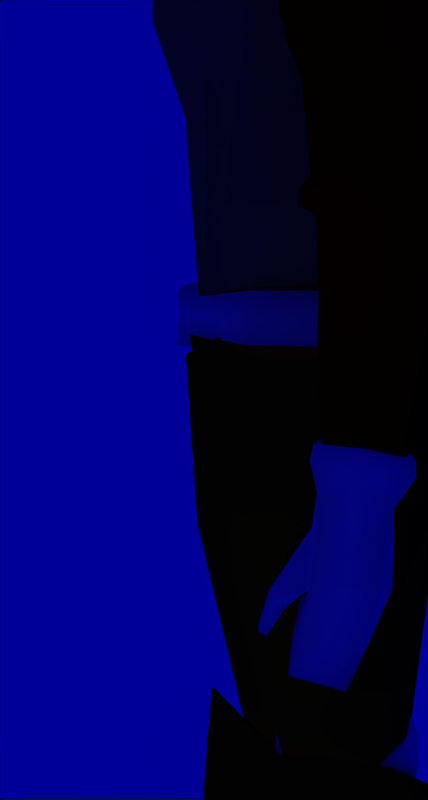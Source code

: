 # Source: helmet17.blend  (saved by Blender 2.23.0; exported with 4.5.12 LTS)
import bpy
from mathutils import Matrix  # noqa: F401  (used for matrix-valued properties, if any)

bpy.ops.wm.read_factory_settings(use_empty=True)
scene = bpy.context.scene
scene.name = '1'

# ---- collections
col_collection_1 = bpy.data.collections.new('Collection 1'); scene.collection.children.link(col_collection_1)

# ---- materials (node trees are filled in below, after node groups)
mat_material_004 = bpy.data.materials.new('Material.004')
mat_material_004.alpha_threshold = 0.0
mat_material_004.preview_render_type = 'FLAT'
mat_material_004.diffuse_color = (0.8, 0.8, 0.2436, 1.0)
mat_material_004.roughness = 0.0
mat_material_004.line_color = (0.0, 0.0, 0.0, 1.0)
mat_material_006 = bpy.data.materials.new('Material.006')
mat_material_006.alpha_threshold = 0.0
mat_material_006.preview_render_type = 'FLAT'
mat_material_006.diffuse_color = (0.9353, 0.782, 0.01805, 1.0)
mat_material_006.roughness = 0.0
mat_material_006.line_color = (0.0, 0.0, 0.0, 1.0)
mat_material_005 = bpy.data.materials.new('Material.005')
mat_material_005.alpha_threshold = 0.0
mat_material_005.preview_render_type = 'FLAT'
mat_material_005.diffuse_color = (0.03308, 1.0, 0.0, 1.0)
mat_material_005.roughness = 0.0
mat_material_005.line_color = (0.0, 0.0, 0.0, 1.0)
mat_material_001 = bpy.data.materials.new('Material.001')
mat_material_001.alpha_threshold = 0.0
mat_material_001.preview_render_type = 'FLAT'
mat_material_001.diffuse_color = (0.1684, 0.3489, 0.9053, 1.0)
mat_material_001.roughness = 0.0
mat_material_001.line_color = (0.0, 0.0, 0.0, 1.0)
mat_material_003 = bpy.data.materials.new('Material.003')
mat_material_003.alpha_threshold = 0.0
mat_material_003.preview_render_type = 'FLAT'
mat_material_003.diffuse_color = (1.0, 0.0, 0.0, 1.0)
mat_material_003.roughness = 0.0
mat_material_003.line_color = (0.0, 0.0, 0.0, 1.0)
mat_material_002 = bpy.data.materials.new('Material.002')
mat_material_002.alpha_threshold = 0.0
mat_material_002.preview_render_type = 'FLAT'
mat_material_002.diffuse_color = (1.0, 0.04812, 0.8, 1.0)
mat_material_002.roughness = 0.0
mat_material_002.line_color = (0.0, 0.0, 0.0, 1.0)
mat_material = bpy.data.materials.new('Material')
mat_material.alpha_threshold = 0.0
mat_material.preview_render_type = 'FLAT'
mat_material.diffuse_color = (1.0, 1.0, 1.0, 1.0)
mat_material.roughness = 0.0
mat_material.specular_intensity = 0.1439
mat_material.line_color = (0.0, 0.0, 0.0, 1.0)

# ---- material node trees

# ---- world
world_world = bpy.data.worlds.new('World'); scene.world = world_world
world_world.color = (0.0, 0.0, 0.6)
world_world.use_sun_shadow = False
world_world.sun_shadow_jitter_overblur = 0.0
world_world.cycles.sampling_method = 'MANUAL'
world_world.cycles.sample_map_resolution = 256

# ---- cameras
cam_camera_002 = bpy.data.cameras.new('Camera.002')
cam_camera_002.type = 'ORTHO'
cam_camera_002.passepartout_alpha = 0.2
cam_camera_002.clip_end = 100.0
cam_camera_002.lens = 35.0
cam_camera_002.ortho_scale = 7.314
cam_camera_002.show_passepartout = False
cam_camera_002.show_safe_areas = True
cam_camera_002.dof.focus_distance = 0.0
cam_camera_002.dof.aperture_fstop = 128.0
cam_camera = bpy.data.cameras.new('Camera')
cam_camera.type = 'ORTHO'
cam_camera.passepartout_alpha = 0.2
cam_camera.clip_end = 100.0
cam_camera.lens = 39.48
cam_camera.ortho_scale = 6.484
cam_camera.show_passepartout = False
cam_camera.show_safe_areas = True
cam_camera.dof.focus_distance = 0.0
cam_camera.dof.aperture_fstop = 128.0

# ---- lights
light_lamp_003 = bpy.data.lights.new('Lamp.003', 'SPOT')
light_lamp_003.transmission_factor = 0.0
light_lamp_003.energy = 100.0
light_lamp_003.shadow_buffer_clip_start = 0.5
light_lamp_003.shadow_maximum_resolution = 0.006
light_lamp_003.use_absolute_resolution = True
light_lamp_003.spot_blend = 0.4747
light_lamp_003.cycles.use_multiple_importance_sampling = False
light_lamp_002 = bpy.data.lights.new('Lamp.002', 'SPOT')
light_lamp_002.transmission_factor = 0.0
light_lamp_002.energy = 100.0
light_lamp_002.shadow_buffer_clip_start = 0.5
light_lamp_002.shadow_maximum_resolution = 0.006
light_lamp_002.use_absolute_resolution = True
light_lamp_002.spot_blend = 0.7864
light_lamp_002.spot_size = 0.9477
light_lamp_002.cycles.use_multiple_importance_sampling = False
light_lamp_001 = bpy.data.lights.new('Lamp.001', 'SPOT')
light_lamp_001.transmission_factor = 0.0
light_lamp_001.energy = 100.0
light_lamp_001.shadow_buffer_clip_start = 0.5
light_lamp_001.shadow_maximum_resolution = 0.006
light_lamp_001.use_absolute_resolution = True
light_lamp_001.spot_blend = 0.4877
light_lamp_001.cycles.use_multiple_importance_sampling = False
light_lamp = bpy.data.lights.new('Lamp', 'SPOT')
light_lamp.transmission_factor = 0.0
light_lamp.energy = 100.0
light_lamp.shadow_buffer_clip_start = 0.5
light_lamp.shadow_maximum_resolution = 0.006
light_lamp.use_absolute_resolution = True
light_lamp.spot_blend = 0.6435
light_lamp.cycles.use_multiple_importance_sampling = False

# ---- meshes
me_cube_009 = bpy.data.meshes.new('Cube.009')
me_cube_009.from_pydata([(0.4726, 0.4239, -0.358), (0.6366, -0.3656, -0.358), (-0.4154, -0.4217, -0.4225), (-0.4175, 0.3636, -0.4225), (0.4726, 0.4152, 0.358), (0.6366, -0.3656, 0.358), (-0.4154, -0.4217, 0.4225), (-0.4175, 0.3549, 0.4225), (0.5848, 0.1148, -0.382), (0.5848, 0.1148, 0.382), (0.6809, -0.3677, -0.00885), (0.5063, 0.4666, -0.00885), (0.7126, 0.1058, -0.00885), (0.07451, -0.3603, -0.4225), (0.08845, 0.4338, -0.4044), (-0.4136, 0.002009, -0.4225), (0.07451, -0.3603, 0.4225), (-0.4136, 0.002009, 0.4225), (0.08845, 0.4164, 0.4044), (-0.4154, -0.4217, 1.44e-08), (-0.4175, 0.4246, 5.933e-08), (0.4459, 0.2534, 0.3586), (0.7089, -0.1594, 0.3586), (0.7089, -0.1594, -0.3586), (0.4459, 0.2621, -0.3586), (0.09781, 0.2436, 0.4225), (0.09058, -0.1323, 0.4225), (0.09058, -0.1323, -0.4225), (0.09781, 0.2523, -0.4225), (-0.4136, 0.002009, 3.669e-08)], [], [(14, 24, 28), (16, 22, 26), (12, 8, 24), (13, 10, 2), (2, 19, 29, 15), (7, 18, 11), (11, 0, 14), (11, 3, 20), (10, 5, 16), (10, 6, 19), (4, 21, 11), (12, 9, 22), (1, 23, 10), (21, 18, 25), (25, 17, 26), (23, 13, 27), (27, 15, 28), (2, 15, 27), (3, 28, 15), (8, 27, 28), (1, 13, 23), (2, 27, 13), (8, 23, 27), (7, 17, 25), (6, 26, 17), (9, 25, 26), (4, 18, 21), (7, 25, 18), (9, 21, 25), (23, 8, 12), (23, 12, 10), (22, 5, 10), (22, 10, 12), (21, 9, 12), (21, 12, 11), (19, 2, 10), (16, 6, 10), (20, 7, 11), (14, 3, 11), (18, 4, 11), (6, 17, 29, 19), (7, 20, 29, 17), (3, 15, 29, 20), (13, 1, 10), (24, 0, 11), (24, 11, 12), (5, 22, 16), (9, 26, 22), (6, 16, 26), (0, 24, 14), (8, 28, 24), (3, 14, 28)])
me_cube_009.polygons.foreach_set('use_smooth', [True] * 52)
me_cube_009.use_remesh_preserve_volume = False
me_cube_009.use_remesh_preserve_attributes = False
me_cube_009.use_mirror_vertex_groups = False
me_cube_009.update()
me_cube_008 = bpy.data.meshes.new('Cube.008')
me_cube_008.from_pydata([(0.3826, 0.3491, -0.2932), (0.3491, 0.2411, -0.358), (-0.1494, 0.3539, -0.375), (-0.1476, 0.4691, -0.3102), (0.4082, 0.3534, 0.07325), (0.3781, 0.2327, 0.1066), (-0.1838, 0.3611, 0.1119), (-0.1737, 0.4861, 0.07443), (-0.1679, 0.1843, 0.09047), (0.263, 0.08571, 0.0839), (-0.1697, 0.2067, -0.3119), (0.2612, 0.1081, -0.3185), (0.1964, -0.3886, -0.2347), (-0.2959, -0.3861, -0.2699), (0.1466, -0.3728, 0.1178), (-0.249, -0.3574, 0.08267), (-0.3338, -0.6969, -0.07628), (-0.03634, -0.8041, -0.1036), (-0.3718, -0.6573, -0.2991), (0.03756, -0.7785, -0.3293), (-0.2896, -0.3692, 0.04901), (-0.2877, -0.3332, -0.1771), (-0.2159, -0.01724, -0.2054), (-0.2159, -0.002712, 0.02307), (-0.48, -0.3871, -0.03701), (-0.4844, -0.3599, -0.1635), (-0.4147, -0.4445, -0.1443), (-0.4109, -0.4724, -0.01785), (-0.5122, -0.6277, -0.1851), (-0.5147, -0.5879, -0.2654), (-0.5634, -0.5695, -0.2671), (-0.5609, -0.6089, -0.1867), (-0.08249, -1.007, -0.4125), (-0.4132, -0.8898, -0.3883), (-0.09346, -0.9737, -0.2525), (-0.3692, -0.877, -0.2332), (0.2238, -0.3879, -0.05848), (0.09675, 0.2845, -0.3943), (0.1206, 0.4283, -0.3285), (0.12, 0.4408, 0.1084), (0.09357, 0.2815, 0.1416), (0.3996, 0.2292, -0.1477), (-0.2053, 0.3668, -0.154)], [], [(0, 1, 37, 38), (4, 39, 40, 5), (4, 5, 41), (2, 42, 3), (4, 0, 38, 39), (6, 42, 8), (1, 41, 11), (5, 40, 9), (2, 37, 10), (10, 11, 12, 13), (9, 8, 15, 14), (9, 14, 36), (15, 13, 18, 16), (12, 36, 19), (14, 15, 16, 17), (13, 12, 19, 18), (13, 15, 20, 21), (15, 8, 23, 20), (10, 13, 21, 22), (8, 10, 22, 23), (23, 22, 25, 24), (22, 21, 26, 25), (20, 23, 24, 27), (21, 20, 27, 26), (26, 27, 28, 29), (27, 24, 31, 28), (25, 26, 29, 30), (24, 25, 30, 31), (31, 30, 29, 28), (18, 19, 32, 33), (17, 16, 35, 34), (19, 17, 34, 32), (16, 18, 33, 35), (32, 34, 35, 33), (36, 14, 17), (36, 17, 19), (36, 12, 11), (36, 11, 9), (37, 1, 11), (37, 11, 10), (40, 6, 8), (40, 8, 9), (41, 5, 9), (41, 9, 11), (42, 2, 10), (42, 10, 8), (38, 3, 7, 39), (42, 6, 7), (42, 7, 3), (1, 0, 41), (41, 0, 4), (39, 7, 6, 40), (37, 2, 3, 38)])
me_cube_008.polygons.foreach_set('use_smooth', [True] * 53)
me_cube_008.use_remesh_preserve_volume = False
me_cube_008.use_remesh_preserve_attributes = False
me_cube_008.use_mirror_vertex_groups = False
me_cube_008.update()
me_mesh_003 = bpy.data.meshes.new('Mesh.003')
me_mesh_003.from_pydata([(-1.06, 0.823, 0.8302), (-1.369, 0.8889, -0.6173), (-1.478, -0.2125, -0.66), (-1.08, -0.2313, 0.8588), (0.7869, 0.823, 0.8302), (1.06, 0.8889, -0.6173), (0.9764, -0.2125, -0.66), (0.5935, -0.2313, 0.8588), (0.4591, -0.6549, 0.1931), (0.6896, -0.9146, -0.7811), (-1.151, -0.6549, 0.1931), (-1.368, -0.9146, -0.7811), (-1.368, -1.176, -1.127), (0.6896, -1.176, -1.127), (0.7792, -0.2939, -1.161), (0.6655, 1.061, -1.132), (-1.281, -0.2939, -1.161), (-0.9606, 1.061, -1.132), (0.3495, -1.496, -1.133), (-1.074, -1.496, -1.133), (-1.074, -1.543, -0.9164), (-0.9734, -1.349, -0.3367), (0.3495, -1.543, -0.9164), (0.2064, -1.349, -0.3367), (0.8318, -0.3754, 1.228), (0.9966, 1.009, 1.238), (-1.157, -0.3754, 1.228), (-1.143, 1.009, 1.238), (-0.9663, 0.9064, 2.025), (-0.9868, -0.2584, 1.497), (0.8934, 0.9064, 2.025), (0.7381, -0.2584, 1.497), (-1.081, 0.2819, 1.948), (0.8905, 0.2819, 1.948), (-0.01793, 0.9623, 2.01), (-0.113, -0.3499, 1.669), (-0.06265, 0.2858, 2.13), (-0.8148, 1.18, -0.9078), (0.738, 1.18, -0.9078), (0.5219, 1.164, -0.3236), (0.3817, 1.09, 0.2858), (-0.5988, 1.164, -0.3236), (-0.5002, 1.09, 0.2858), (-1.074, -1.496, -1.306), (0.3495, -1.496, -1.306), (-0.9606, 1.061, -1.306), (-1.281, -0.2939, -1.306), (0.6655, 1.061, -1.306), (0.7792, -0.2939, -1.306), (0.6896, -1.176, -1.301), (-1.368, -1.176, -1.301), (-1.144, 0.3678, 0.727), (0.7759, 0.3678, 0.727), (-0.2723, -0.2793, 0.9104), (-0.08699, 0.9575, 0.8259), (0.8001, -0.2123, -0.2308), (0.9999, 0.8559, -0.1549), (-1.249, 0.8559, -0.07238), (-1.259, -0.2123, -0.1482), (0.981, 0.3838, -1.147), (-1.379, 0.3838, -1.147), (-0.1476, 1.061, -1.132), (-0.1476, 1.061, -1.306), (-0.2507, -0.2939, -1.306), (0.981, 0.3838, -1.306), (-1.379, 0.3838, -1.306), (-0.4475, -1.381, -0.2231), (-0.4046, -0.8025, 0.2309)], [], [(7, 53, 8), (6, 55, 9), (3, 58, 10), (11, 2, 16, 12), (6, 9, 13, 14), (6, 14, 59), (1, 17, 60), (13, 9, 22, 18), (11, 12, 19, 20), (10, 11, 20, 21), (9, 8, 23, 22), (10, 21, 66), (22, 23, 66), (22, 20, 19, 18), (3, 53, 26), (4, 54, 25), (7, 52, 24), (0, 51, 27), (26, 29, 32), (25, 30, 33), (27, 28, 34), (24, 31, 35), (30, 34, 36, 33), (28, 32, 36, 34), (29, 35, 36, 32), (31, 33, 36, 35), (35, 29, 26), (35, 26, 24), (34, 30, 25), (34, 25, 27), (33, 31, 24), (33, 24, 25), (32, 28, 27), (32, 27, 26), (17, 1, 41, 37), (15, 61, 38), (5, 15, 38, 39), (0, 54, 42), (4, 56, 40), (1, 57, 41), (42, 40, 39, 41), (41, 39, 38, 37), (19, 12, 50, 43), (18, 19, 43, 44), (13, 18, 44, 49), (17, 61, 62, 45), (16, 60, 46), (15, 59, 47), (14, 13, 49, 48), (12, 16, 46, 50), (63, 46, 65), (46, 63, 50), (50, 49, 44, 43), (54, 4, 40), (54, 40, 42), (51, 3, 26), (51, 26, 27), (52, 4, 25), (52, 25, 24), (54, 0, 27), (54, 27, 25), (53, 7, 24), (53, 24, 26), (53, 3, 10), (53, 10, 67), (52, 7, 55), (51, 0, 57), (55, 7, 8), (55, 8, 9), (56, 5, 39), (56, 39, 40), (56, 4, 52), (57, 0, 42), (57, 42, 41), (58, 2, 11), (58, 11, 10), (58, 3, 51), (5, 56, 55, 6), (52, 56, 55), (1, 2, 58, 57), (51, 57, 58), (63, 48, 49), (63, 49, 50), (62, 47, 64), (59, 14, 48), (59, 48, 64), (60, 17, 45), (60, 45, 65), (61, 15, 47, 62), (61, 17, 37), (61, 37, 38), (60, 16, 2), (60, 2, 1), (59, 15, 5), (59, 5, 6), (64, 47, 59), (64, 48, 63), (64, 63, 62), (65, 46, 60), (65, 45, 62), (65, 62, 63), (66, 21, 20), (66, 20, 22), (66, 23, 8), (66, 8, 67), (67, 10, 66), (67, 8, 53)])
me_mesh_003.polygons.foreach_set('use_smooth', [True] * 107)
me_mesh_003.use_remesh_preserve_volume = False
me_mesh_003.use_remesh_preserve_attributes = False
me_mesh_003.use_mirror_vertex_groups = False
me_mesh_003.update()
me_mesh_002 = bpy.data.meshes.new('Mesh.002')
me_mesh_002.from_pydata([(-2.891, 1.79, 12.69), (-2.983, 2.09, 11.63), (-3.062, -0.9461, 10.91), (-2.97, -0.5541, 12.28), (-0.8261, 1.666, 12.71), (-0.7376, 1.967, 11.65), (-0.8354, -0.9347, 10.94), (-0.9175, -0.422, 12.08), (-0.7537, -0.9336, 8.791), (-0.5985, 1.967, 8.369), (-3.062, -0.9438, 8.896), (-2.983, 2.09, 8.544), (-2.891, 1.64, 6.642), (-2.97, -0.6737, 7.244), (-0.7835, 1.516, 6.576), (-0.8422, -0.6737, 7.16), (-0.8374, -0.5541, 3.909), (-0.7404, 1.411, 3.868), (-2.97, -0.5541, 3.682), (-2.891, 1.534, 3.642), (-0.3574, 1.282, 4.564), (-0.4544, -0.4638, 4.131), (-0.37, -0.4911, 7.912), (-0.3758, 1.388, 7.118), (-0.1529, 1.62, 8.224), (-0.3915, -0.5908, 9.118), (-0.2602, -0.2998, 11.88), (-0.1856, -0.6454, 11.07), (-0.1166, 1.62, 11.22), (-0.1391, 1.557, 12.44), (0.1041, 1.405, 12.07), (0.1629, 1.473, 10.74), (0.04762, -0.1506, 11.15), (-0.04344, -0.01946, 11.74), (0.1165, -0.1305, 10.31), (-0.02396, 1.481, 8.424), (-0.2092, 0.9814, 7.482), (-0.2778, -0.01005, 7.482), (-0.431, -0.01005, 6.009), (-0.3625, 0.9814, 6.009), (0.1201, -0.04127, 9.782), (0.166, 1.477, 9.811), (-1.944, -0.5541, 12.29)], [], [(0, 1, 2, 3), (0, 4, 5, 1), (6, 7, 42), (0, 3, 42), (6, 2, 10, 8), (1, 5, 9, 11), (2, 1, 11, 10), (10, 11, 12, 13), (11, 9, 14, 12), (8, 10, 13, 15), (15, 13, 18, 16), (12, 14, 17, 19), (13, 12, 19, 18), (19, 17, 16, 18), (16, 17, 20, 21), (17, 14, 23, 20), (15, 16, 21, 22), (14, 9, 24, 23), (8, 15, 22, 25), (8, 9, 24, 25), (9, 5, 28, 24), (6, 8, 25, 27), (5, 4, 29, 28), (7, 6, 27, 26), (4, 7, 26, 29), (29, 26, 33, 30), (26, 27, 32, 33), (28, 29, 30, 31), (27, 25, 34, 32), (28, 31, 41), (25, 24, 35, 34), (22, 37, 40), (23, 24, 35, 36), (22, 21, 38, 37), (20, 23, 36, 39), (21, 20, 39, 38), (35, 34, 40), (36, 37, 38, 39), (30, 33, 32), (31, 30, 32), (34, 32, 31), (34, 31, 41), (40, 37, 36), (40, 36, 35), (40, 34, 25), (40, 25, 22), (41, 35, 34), (41, 35, 24), (41, 24, 28), (42, 7, 4), (4, 0, 42), (42, 3, 2), (42, 2, 6)])
me_mesh_002.polygons.foreach_set('use_smooth', [True] * 53)
me_mesh_002.materials.append(mat_material_004)
me_mesh_002.use_remesh_preserve_volume = False
me_mesh_002.use_remesh_preserve_attributes = False
me_mesh_002.use_mirror_vertex_groups = False
me_mesh_002.update()
me_cube_006 = bpy.data.meshes.new('Cube.006')
me_cube_006.from_pydata([(-0.02467, 1.133, 1.269), (-0.4435, 0.5139, 1.514), (0.8768, 0.4769, 1.514), (0.8954, 1.008, 1.274), (-0.02915, 1.109, -1.32), (-0.4532, 0.4608, -1.369), (0.8671, 0.4238, -1.369), (0.891, 0.9839, -1.315), (0.4926, -0.9066, -0.5946), (-0.3814, -0.8734, -0.5946), (0.4951, -0.8932, 0.9525), (-0.3789, -0.8601, 0.9525), (0.9025, 0.007491, 1.281), (0.9687, -0.1853, -0.6626), (1.13, 0.8998, -0.9663), (1.303, 0.576, -0.9884), (1.133, 0.9185, 1.022), (1.294, 0.5261, 1.327), (-0.4546, -0.6986, 0.8199), (-0.4571, -0.712, -0.4294), (-0.7233, 0.4141, -1.143), (-0.6812, 0.8394, -1.089), (-0.7135, 0.4671, 1.289), (-0.6774, 0.8603, 1.144), (-0.4945, 1.491, 0.5095), (-0.4964, 1.481, -0.5899), (-0.3949, 1.395, -0.6843), (-0.3927, 1.407, 0.5905), (-0.4365, -0.1609, 1.277), (-0.5208, -0.1079, 1.09), (0.7196, -0.1537, -0.8732), (-0.4284, -0.1167, -0.8732), (0.6724, -0.4292, -0.6994), (-0.5127, -0.06369, -0.6681)], [], [(5, 4, 7, 6), (3, 0, 1, 2), (4, 0, 3, 7), (2, 1, 28), (5, 6, 30, 31), (8, 10, 11, 9), (10, 8, 32), (2, 10, 12, 17), (7, 3, 16, 14), (3, 2, 17, 16), (6, 7, 14, 15), (14, 16, 17, 15), (15, 17, 12, 13), (11, 28, 29, 18), (9, 11, 18, 19), (5, 31, 33, 20), (1, 0, 23, 22), (4, 5, 20, 21), (23, 21, 20, 22), (19, 18, 29), (23, 0, 27, 24), (21, 23, 24, 25), (4, 21, 25, 26), (0, 4, 26, 27), (27, 26, 25, 24), (29, 22, 20), (29, 20, 33), (28, 1, 22, 29), (28, 11, 10), (28, 10, 2), (33, 19, 29), (31, 9, 19, 33), (32, 13, 12), (32, 12, 10), (32, 8, 30), (30, 6, 15), (30, 8, 9, 31), (13, 32, 30), (13, 30, 15)])
me_cube_006.polygons.foreach_set('use_smooth', [True] * 39)
me_cube_006.materials.append(mat_material_006)
me_cube_006.use_remesh_preserve_volume = False
me_cube_006.use_remesh_preserve_attributes = False
me_cube_006.use_mirror_vertex_groups = False
me_cube_006.update()
me_cube_005 = bpy.data.meshes.new('Cube.005')
me_cube_005.from_pydata([(0.4939, 0.214, -2.204), (0.5202, -0.9915, -1.468), (-0.2069, -0.9688, -1.472), (-0.6147, 0.2269, -2.223), (0.5103, 0.1582, 2.034), (0.5584, -1.122, 1.199), (-0.1687, -1.099, 1.195), (-0.4686, 0.185, 2.015), (-0.3889, 1.058, 1.562), (1.154, 1.075, 1.18), (-0.3784, 1.023, -1.043), (1.322, 1.144, -1.025), (-0.8214, 0.9106, -0.8686), (-0.8318, 0.9463, 1.507), (-0.8097, 0.1133, 1.404), (-0.5311, -0.863, 0.656), (-0.826, 0.1689, -1.726), (-0.541, -0.8292, -0.9082), (1.369, 0.6459, -1.424), (1.409, 0.6608, 0.9267), (0.7843, -0.9934, 1.105), (1.08, 0.1664, 1.269), (0.7461, -0.8631, -1.347), (1.067, 0.2084, -1.465), (1.254, 0.3737, 1.082), (1.228, 0.3872, -1.461)], [], [(0, 1, 2, 3), (4, 7, 6, 5), (1, 5, 6, 2), (7, 4, 9, 8), (0, 3, 10, 11), (9, 11, 10, 8), (10, 3, 16, 12), (8, 10, 12, 13), (7, 8, 13, 14), (2, 6, 15, 17), (6, 7, 14, 15), (3, 2, 17, 16), (17, 15, 14, 16), (16, 14, 13, 12), (4, 21, 24), (11, 9, 19, 18), (11, 18, 25), (5, 1, 22, 20), (4, 5, 20, 21), (1, 0, 23, 22), (23, 21, 20, 22), (18, 19, 24), (24, 21, 23), (24, 23, 25), (24, 19, 9), (24, 9, 4), (25, 18, 24), (23, 0, 25), (25, 0, 11)])
me_cube_005.polygons.foreach_set('use_smooth', [True] * 29)
me_cube_005.materials.append(mat_material_006)
me_cube_005.use_remesh_preserve_volume = False
me_cube_005.use_remesh_preserve_attributes = False
me_cube_005.use_mirror_vertex_groups = False
me_cube_005.update()
me_cube_004 = bpy.data.meshes.new('Cube.004')
me_cube_004.from_pydata([(-0.7534, 0.4536, -1.692), (-0.6806, -0.009389, -1.593), (-0.91, -0.3528, -1.089), (-0.9933, 0.4272, -1.089), (-0.7534, 0.4536, 0.2287), (-0.6806, -0.00939, 0.1292), (-0.91, -0.3528, -0.3751), (-0.9933, 0.4272, -0.3751), (-0.5472, -1.014, -0.449), (0.1842, -1.484, -0.449), (-0.5472, -1.014, -1.015), (0.1842, -1.484, -1.015), (0.2212, -1.489, -2.048), (0.2212, -1.489, 0.5847), (-0.1571, 0.1005, 0.5789), (-0.01782, 0.4165, 0.5157), (-0.1571, 0.1005, -2.043), (-0.01782, 0.4165, -1.979), (1.174, 0.3819, -1.979), (1.055, -0.4801, -2.075), (1.174, 0.3819, 0.5157), (1.055, -0.4801, 0.6114), (0.7783, -1.242, 0.5847), (0.7783, -1.242, -2.048), (1.225, -0.4777, -0.7318), (1.305, 0.07904, -0.7318), (1.047, -1.035, -0.7318)], [], [(0, 1, 2, 3), (4, 7, 6, 5), (2, 6, 7, 3), (4, 0, 3, 7), (6, 2, 10, 8), (5, 6, 8, 9), (2, 1, 11, 10), (11, 9, 8, 10), (11, 1, 16, 12), (9, 11, 12, 13), (5, 9, 13, 14), (0, 4, 15, 17), (4, 5, 14, 15), (1, 0, 17, 16), (16, 17, 18, 19), (15, 14, 21, 20), (15, 20, 25), (14, 13, 22, 21), (12, 23, 26), (12, 16, 19, 23), (20, 21, 24), (19, 24, 23), (24, 21, 22), (24, 22, 26), (24, 19, 18), (24, 18, 25), (25, 20, 24), (26, 23, 24), (26, 22, 13), (26, 13, 12), (25, 18, 17), (25, 17, 15)])
me_cube_004.polygons.foreach_set('use_smooth', [True] * 32)
me_cube_004.materials.append(mat_material_005)
me_cube_004.use_remesh_preserve_volume = False
me_cube_004.use_remesh_preserve_attributes = False
me_cube_004.use_mirror_vertex_groups = False
me_cube_004.update()
me_cube_003 = bpy.data.meshes.new('Cube.003')
me_cube_003.from_pydata([(1.225, 0.4387, -1.141), (1.153, -0.2514, -1.141), (-0.7205, -0.03446, 0.7247), (-0.5419, 0.381, 0.7247), (0.5846, 0.2866, 1.368), (0.4589, -0.1613, 1.484), (-0.4163, -0.07235, 1.509), (-0.3247, 0.3591, 1.39), (-0.9099, 0.3468, 1.166), (-0.9284, 0.04864, 1.235), (-1.015, 0.2981, 0.6986), (-1.033, 0.07869, 0.6986), (1.423, -0.2726, 1.313), (1.355, 0.4654, 1.433), (1.511, -0.2802, -0.3019), (1.584, 0.4387, -0.3019), (1.755, 0.3658, -0.1842), (1.689, -0.2214, -0.1842), (1.716, 0.3658, 0.8193), (1.65, -0.2182, 0.8193), (-1.02, 0.07023, -0.01262), (-0.9642, 0.2902, 0.01466), (-0.4873, 0.3749, 0.08581), (-0.5266, -0.06057, 0.08581), (-0.3889, -0.1915, -0.1143), (-0.3259, 0.5058, -0.1143), (-1.09, 0.3687, -0.2282), (-1.087, 0.009468, -0.2719), (-1.185, -0.04714, -1.154), (-1.083, 0.4298, -1.11), (-0.3259, 0.5058, -0.996), (-0.3889, -0.1915, -0.996), (-1.087, 0.009468, -0.6127), (-1.09, 0.3687, -0.6135), (-0.3259, 0.5058, -0.6181), (-0.3889, -0.1915, -0.6181)], [], [(0, 1, 2, 3), (4, 7, 6, 5), (1, 5, 6, 2), (4, 0, 3, 7), (7, 3, 10, 8), (2, 6, 9, 11), (6, 7, 8, 9), (11, 9, 8, 10), (5, 1, 14, 12), (0, 4, 13, 15), (4, 5, 12, 13), (1, 0, 15, 14), (14, 15, 16, 17), (13, 12, 19, 18), (15, 13, 18, 16), (12, 14, 17, 19), (16, 18, 19, 17), (11, 10, 21, 20), (2, 11, 20, 23), (10, 3, 22, 21), (3, 2, 23, 22), (22, 23, 24, 25), (21, 22, 25, 26), (23, 20, 27, 24), (20, 21, 26, 27), (27, 26, 29, 28), (24, 27, 28, 31), (26, 25, 30, 29), (25, 24, 31, 30), (30, 31, 28, 29), (27, 26, 33, 32), (24, 27, 32, 35), (26, 25, 34, 33), (25, 24, 35, 34)])
me_cube_003.polygons.foreach_set('use_smooth', [True] * 34)
me_cube_003.use_remesh_preserve_volume = False
me_cube_003.use_remesh_preserve_attributes = False
me_cube_003.use_mirror_vertex_groups = False
me_cube_003.update()
me_cube_002 = bpy.data.meshes.new('Cube.002')
me_cube_002.from_pydata([(0.1541, 0.5199, -1.031), (0.1541, -0.9422, -1.031), (-0.8009, -1.02, -1.031), (-0.8009, 0.4425, -1.031), (0.1541, 0.5199, 1.031), (0.1541, -0.9422, 1.031), (-0.8009, -1.02, 1.031), (-0.8009, 0.4425, 1.031), (-0.9967, 0.7517, 1.031), (0.05858, 1.086, 1.031), (-0.9967, 0.7517, -1.031), (0.05858, 1.086, -1.031), (-0.3483, 1.355, -1.031), (-1.079, 0.9166, -1.031), (-0.3424, 1.471, 0.9004), (-1.079, 0.9166, 1.031), (-1.272, 0.9017, 1.642), (-0.8997, 1.062, 1.473), (-0.6968, 0.9378, 1.525), (-1.109, 0.746, 1.712), (-0.9551, 0.5036, 1.712), (-0.9551, -0.8104, 1.712), (-0.5072, -0.8104, 1.712), (-0.5433, 0.3358, 1.477), (-0.911, -1.741, 1.328), (-1.233, -1.741, 1.328), (-1.122, -1.891, 0.8372), (-0.4054, -1.843, 0.8372), (-1.122, -1.891, -0.6461), (-0.4054, -1.843, -0.6461), (-0.5526, -2.599, -0.6461), (-1.177, -2.932, -0.6461), (-0.5526, -2.599, 0.8372), (-1.177, -2.932, 0.8372), (-1.287, -2.782, 1.328), (-1.058, -2.497, 1.328), (-0.2903, 1.393, 0.08317), (-0.5681, 1.278, 1.264)], [], [(0, 1, 2, 3), (2, 6, 7, 3), (3, 7, 8, 10), (0, 4, 9, 11), (0, 3, 10, 11), (11, 10, 13, 12), (9, 14, 36), (10, 8, 15, 13), (15, 14, 36), (0, 1, 5, 4), (15, 8, 19, 16), (16, 17, 37), (18, 17, 37), (8, 9, 18, 19), (9, 4, 23, 18), (8, 7, 20, 19), (4, 5, 22, 23), (7, 6, 21, 20), (23, 20, 21, 22), (20, 23, 18, 19), (16, 19, 18, 17), (21, 6, 26, 25), (22, 21, 25, 24), (22, 5, 27, 24), (6, 2, 28, 26), (5, 1, 29, 27), (2, 1, 29, 28), (28, 29, 30, 31), (27, 29, 30, 32), (26, 28, 31, 33), (24, 27, 32, 35), (24, 25, 34, 35), (25, 26, 33, 34), (30, 32, 33, 31), (33, 32, 35, 34), (37, 14, 9), (37, 9, 18), (37, 14, 15), (37, 15, 16), (36, 12, 13), (36, 13, 15), (36, 12, 11), (36, 11, 9)])
me_cube_002.polygons.foreach_set('use_smooth', [True] * 43)
me_cube_002.materials.append(mat_material_001)
me_cube_002.use_remesh_preserve_volume = False
me_cube_002.use_remesh_preserve_attributes = False
me_cube_002.use_mirror_vertex_groups = False
me_cube_002.update()
me_cube_001 = bpy.data.meshes.new('Cube.001')
me_cube_001.from_pydata([(0.3645, 0.6786, -0.5479), (0.5385, -0.508, -0.5643), (-0.03228, -0.6942, -0.5215), (-0.1366, 0.5591, -0.5215), (0.4146, 0.677, 0.4254), (0.5891, -0.4572, 0.41), (-0.03228, -0.6942, 0.4539), (-0.1366, 0.5591, 0.4539), (-0.1366, 0.744, 0.312), (0.4134, 0.8339, 0.3018), (-0.1366, 0.744, -0.3795), (0.3639, 0.836, -0.427), (-0.03228, -0.8514, 0.3084), (0.6257, -0.5778, 0.2785), (-0.03228, -0.8514, -0.3759), (0.575, -0.6288, -0.4444), (0.8248, -0.3613, -0.4156), (0.8186, -0.3628, 0.1777), (0.7585, 0.6758, -0.4097), (0.7522, 0.6747, 0.1826), (0.8151, -0.241, 0.3031), (0.7581, 0.5313, 0.3042), (0.8201, -0.2397, -0.5289), (0.7635, 0.5324, -0.5209), (-0.3555, -0.5041, -0.2378), (-0.3555, -0.5041, 0.2378), (-0.4237, 0.5007, -0.2406), (-0.4237, 0.5007, 0.2406), (-0.4237, 0.3581, 0.3501), (-0.3555, -0.3829, 0.3501), (-0.4237, 0.3581, -0.3501), (-0.3555, -0.3829, -0.3501), (1.152, 0.7083, -0.5537), (1.145, -0.2061, -0.5471), (1.198, 0.5538, 0.2582), (1.194, -0.008392, 0.2622), (1.198, 0.6662, 0.1598), (1.13, 0.898, -0.4131), (1.208, -0.105, 0.1628), (1.119, -0.3609, -0.4005), (1.245, -0.5014, -0.4497), (1.264, -0.1925, 0.2085), (1.263, 1.03, -0.4402), (1.271, 0.7487, 0.2048), (1.266, -0.07165, 0.3279), (1.272, 0.6119, 0.323), (1.276, -0.3132, -0.628), (1.288, 0.7992, -0.6218), (1.408, 0.7969, -0.5824), (1.396, -0.3154, -0.587), (1.336, 0.6084, 0.3219), (1.338, -0.07374, 0.3268), (1.331, 0.7445, 0.1714), (1.38, 1.027, -0.4132), (1.336, -0.1945, 0.2075), (1.363, -0.504, -0.4199), (1.469, -0.44, -0.3515), (1.391, -0.1589, 0.1521), (1.484, 0.9607, -0.3515), (1.398, 0.7021, 0.1494), (1.389, -0.04907, 0.2429), (1.39, 0.5755, 0.2063), (1.5, -0.2676, -0.5066), (1.51, 0.7499, -0.5036), (2.081, 0.4431, -0.3473), (2.042, -0.04046, -0.3503), (2.017, 0.456, 0.2247), (1.979, -0.0274, 0.2243), (2.034, 0.5528, 0.1479), (2.08, 0.5433, -0.2706), (1.981, -0.1129, 0.1447), (2.026, -0.1224, -0.2728), (2.521, -0.1149, -0.1758), (2.485, -0.1076, 0.1445), (2.56, 0.3687, -0.1777), (2.523, 0.376, 0.1453), (2.483, -0.04555, 0.2011), (2.511, 0.3058, 0.2008), (2.532, -0.05535, -0.2326), (2.56, 0.296, -0.2329)], [], [(0, 1, 2, 3), (4, 7, 6, 5), (7, 4, 9, 8), (0, 3, 10, 11), (10, 8, 9, 11), (5, 6, 12, 13), (2, 1, 15, 14), (15, 13, 12, 14), (15, 1, 22, 16), (13, 15, 16, 17), (5, 13, 17, 20), (9, 4, 21, 19), (11, 9, 19, 18), (0, 11, 18, 23), (4, 5, 20, 21), (1, 0, 23, 22), (12, 6, 29, 25), (14, 12, 25, 24), (2, 14, 24, 31), (10, 3, 30, 26), (8, 10, 26, 27), (7, 8, 27, 28), (6, 7, 28, 29), (3, 2, 31, 30), (31, 29, 28, 30), (30, 28, 27, 26), (29, 31, 24, 25), (22, 23, 32, 33), (21, 20, 35, 34), (23, 18, 37, 32), (18, 19, 36, 37), (19, 21, 34, 36), (20, 17, 38, 35), (17, 16, 39, 38), (16, 22, 33, 39), (39, 33, 46, 40), (38, 39, 40, 41), (35, 38, 41, 44), (36, 34, 45, 43), (37, 36, 43, 42), (32, 37, 42, 47), (34, 35, 44, 45), (33, 32, 47, 46), (46, 47, 48, 49), (45, 44, 51, 50), (47, 42, 53, 48), (42, 43, 52, 53), (43, 45, 50, 52), (44, 41, 54, 51), (41, 40, 55, 54), (40, 46, 49, 55), (55, 49, 62, 56), (54, 55, 56, 57), (51, 54, 57, 60), (52, 50, 61, 59), (53, 52, 59, 58), (48, 53, 58, 63), (50, 51, 60, 61), (49, 48, 63, 62), (62, 63, 64, 65), (61, 60, 67, 66), (63, 58, 69, 64), (58, 59, 68, 69), (59, 61, 66, 68), (60, 57, 70, 67), (57, 56, 71, 70), (56, 62, 65, 71), (71, 65, 78, 72), (70, 71, 72, 73), (67, 70, 73, 76), (68, 66, 77, 75), (69, 68, 75, 74), (64, 69, 74, 79), (66, 67, 76, 77), (65, 64, 79, 78), (79, 77, 76, 78), (77, 79, 74, 75), (78, 76, 73, 72)])
me_cube_001.polygons.foreach_set('use_smooth', [True] * 78)
me_cube_001.materials.append(mat_material_003)
me_cube_001.use_remesh_preserve_volume = False
me_cube_001.use_remesh_preserve_attributes = False
me_cube_001.use_mirror_vertex_groups = False
me_cube_001.update()
me_plane_002 = bpy.data.meshes.new('Plane.002')
me_plane_002.from_pydata([(0.7063, 0.6687, -3.161e-08), (1.074, 0.2177, -1.103e-08), (-0.5771, 0.409, 0.07331), (-0.8522, 0.6648, -0.03644), (-0.6481, 0.821, -0.2763), (0.4924, 0.7785, -0.2399), (0.4924, 0.7785, -1.543), (-0.7309, 0.8408, -1.543), (-0.9349, 0.6847, -1.783), (-0.5771, 0.4701, -1.783), (1.074, 0.2177, -1.783), (0.7063, 0.6687, -1.783), (0.6554, -0.4811, -1.783), (-0.4928, -0.229, -1.783), (-0.4928, -0.229, -1.96e-08), (0.6554, -0.4811, 1.972e-09), (0.6487, -0.4778, -0.2133), (-0.3978, -0.2546, -0.2133), (-0.3978, -0.2546, -1.569), (0.6487, -0.4778, -1.569), (0.9852, 0.05176, -1.569), (0.9852, 0.05176, -0.2133), (0.7728, 0.6891, -0.2133), (0.7728, 0.6891, -1.569), (-0.5839, 0.7232, -1.569), (-0.4117, 0.09613, -1.569), (-0.4117, 0.09613, -0.2133), (-0.5839, 0.7232, -0.2133), (-0.5771, 0.4701, -0.8914), (-0.4928, -0.229, -0.8914), (-0.5389, 0.08842, 0.07777), (0.9448, 0.2512, -0.8914), (1.045, 0.4983, -0.8914), (0.5649, 0.8918, -0.8914), (0.8859, 0.799, -0.8914), (-0.5036, 0.8603, -1.042), (-0.7077, 0.7041, -1.042)], [], [(0, 3, 2, 1), (3, 0, 5, 4), (3, 4, 35, 36), (4, 5, 33), (5, 0, 34, 33), (0, 1, 32), (8, 9, 28), (11, 8, 9, 10), (8, 11, 6, 7), (10, 9, 13, 12), (29, 14, 30), (1, 2, 30), (15, 14, 17, 16), (1, 15, 16, 21), (14, 29, 17), (10, 12, 19, 20), (12, 13, 18, 19), (1, 21, 31), (20, 31, 23), (19, 18, 25, 24), (20, 19, 24, 23), (17, 18, 25, 26), (21, 16, 27, 22), (16, 17, 26, 27), (23, 22, 27, 24), (27, 26, 25, 24), (29, 13, 18), (29, 18, 17), (28, 9, 13, 29), (28, 2, 3), (28, 3, 36), (30, 14, 15), (30, 15, 1), (30, 2, 28), (30, 28, 29), (31, 21, 22), (31, 22, 23), (31, 20, 10), (31, 10, 32), (32, 1, 31), (32, 10, 11), (11, 34, 32), (34, 0, 32), (34, 11, 6, 33), (33, 6, 7), (33, 7, 35), (35, 4, 33), (36, 8, 28), (35, 7, 8, 36)])
me_plane_002.polygons.foreach_set('use_smooth', [True] * 49)
me_plane_002.materials.append(mat_material_002)
me_plane_002.use_remesh_preserve_volume = False
me_plane_002.use_remesh_preserve_attributes = False
me_plane_002.use_mirror_vertex_groups = False
me_plane_002.update()
me_mesh_001 = bpy.data.meshes.new('Mesh.001')
me_mesh_001.from_pydata([], [], [])
me_mesh_001.use_remesh_preserve_volume = False
me_mesh_001.use_remesh_preserve_attributes = False
me_mesh_001.use_mirror_vertex_groups = False
me_mesh_001.update()
me_mesh = bpy.data.meshes.new('Mesh')
me_mesh.from_pydata([(0.7106, 0.9337, 0.2343), (0.939, 0.5404, 0.1812), (0.9091, -0.01657, 0.1196), (0.8399, -0.2301, 0.1166), (0.6428, -0.4124, 0.1166), (0.3479, -0.5341, 0.1166), (1.267e-07, -0.5765, 0.1166), (-0.3479, -0.5341, 0.1166), (-0.6428, -0.4124, 0.1166), (-0.8399, -0.2301, 0.1166), (-0.9091, -0.01657, 0.1196), (-1.008, 0.5404, 0.1812), (-0.7794, 0.9337, 0.2343), (-0.4376, 1.211, 0.2584), (-0.03438, 1.305, 0.2642), (0.3688, 1.211, 0.2584), (0.7045, 1.001, 0.9343), (0.9309, 0.6292, 0.8277), (0.9012, -0.04319, 0.6018), (0.8326, -0.2521, 0.5905), (0.6372, -0.4327, 0.5821), (0.3449, -0.5538, 0.5757), (-1.755e-06, -0.596, 0.5738), (-0.3449, -0.5538, 0.5757), (-0.6372, -0.4327, 0.5821), (-0.8326, -0.2521, 0.5905), (-0.9012, -0.04319, 0.6018), (-0.9988, 0.6293, 0.8277), (-0.7724, 1.001, 0.9343), (-0.4336, 1.263, 0.9997), (-0.03397, 1.354, 1.022), (0.3657, 1.263, 0.9997), (-7.343e-09, -0.01656, 0.1196), (-2.999e-09, -0.04319, 0.6018)], [], [(32, 0, 1), (33, 17, 16), (32, 1, 2), (33, 18, 17), (32, 2, 3), (33, 19, 18), (32, 3, 4), (33, 20, 19), (32, 4, 5), (33, 21, 20), (32, 5, 6), (33, 22, 21), (32, 6, 7), (33, 23, 22), (32, 7, 8), (33, 24, 23), (32, 8, 9), (33, 25, 24), (32, 9, 10), (33, 26, 25), (32, 10, 11), (33, 27, 26), (32, 11, 12), (33, 28, 27), (32, 12, 13), (33, 29, 28), (32, 13, 14), (33, 30, 29), (32, 14, 15), (33, 31, 30), (15, 0, 32), (33, 16, 31), (0, 16, 17, 1), (1, 17, 18, 2), (2, 18, 19, 3), (3, 19, 20, 4), (4, 20, 21, 5), (5, 21, 22, 6), (6, 22, 23, 7), (7, 23, 24, 8), (8, 24, 25, 9), (9, 25, 26, 10), (10, 26, 27, 11), (11, 27, 28, 12), (12, 28, 29, 13), (13, 29, 30, 14), (14, 30, 31, 15), (16, 0, 15, 31)])
me_mesh.polygons.foreach_set('use_smooth', [True] * 48)
me_mesh.use_remesh_preserve_volume = False
me_mesh.use_remesh_preserve_attributes = False
me_mesh.use_mirror_vertex_groups = False
me_mesh.update()
me_cube = bpy.data.meshes.new('Cube')
me_cube.from_pydata([(0.2559, -0.3448, 0.05317), (0.07636, -0.4786, 0.05317), (-0.3026, -0.617, 0.05317), (-0.143, -0.1454, 0.05317), (0.4309, -0.2529, 1.325), (-0.007651, -0.4224, 1.375), (-0.3293, -0.5599, 1.253), (-0.1552, -0.1475, 1.203), (-0.2664, -0.1045, 1.813), (-0.3409, -0.2628, 2.029), (-0.03898, 0.02199, 2.688), (0.06843, 0.3118, 2.472), (-0.6501, 0.8763, 2.691), (-0.6849, 0.7683, 2.806), (-0.8341, 0.6002, 2.366), (-0.7772, 0.6854, 2.24), (-1.355, 1.25, 1.747), (-1.42, 1.22, 1.877), (-1.327, 1.435, 2.324), (-1.259, 1.467, 2.194), (-1.457, 1.606, 1.703), (-1.516, 1.592, 1.783), (-1.588, 1.389, 1.586), (-1.529, 1.403, 1.506), (-0.9301, 1.203, 2.512), (-0.9868, 1.13, 2.651), (-1.124, 0.9166, 2.197), (-1.046, 0.9913, 2.063), (-1.718, 1.54, 0.7258), (-1.802, 1.69, 0.7461), (-1.747, 1.787, 0.7936), (-1.671, 1.787, 0.7733), (-1.677, 1.843, -0.2307), (-1.754, 1.843, -0.2299), (-1.807, 1.744, -0.2288), (-1.722, 1.594, -0.2297), (-0.4557, 0.3371, 2.195), (-0.2825, 0.5834, 2.678), (-0.4979, 0.1932, 2.337), (-0.3358, 0.423, 2.814)], [], [(0, 1, 2, 3), (0, 4, 5, 1), (1, 5, 6, 2), (2, 6, 7, 3), (4, 0, 3, 7), (5, 4, 11, 10), (6, 5, 10, 9), (7, 6, 9, 8), (4, 7, 8, 11), (11, 8, 36, 37), (8, 9, 38, 36), (9, 10, 39, 38), (10, 11, 37, 39), (13, 12, 24, 25), (14, 13, 25, 26), (15, 14, 26, 27), (12, 15, 27, 24), (19, 16, 23, 20), (16, 17, 22, 23), (17, 18, 21, 22), (18, 19, 20, 21), (27, 16, 19, 24), (26, 17, 16, 27), (25, 18, 17, 26), (24, 19, 18, 25), (21, 20, 31, 30), (22, 21, 30, 29), (23, 22, 29, 28), (20, 23, 28, 31), (31, 28, 35, 32), (28, 29, 34, 35), (29, 30, 33, 34), (30, 31, 32, 33), (32, 35, 34, 33), (37, 12, 13, 39), (39, 13, 14, 38), (38, 14, 15, 36), (36, 15, 12, 37)])
me_cube.polygons.foreach_set('use_smooth', [True] * 38)
me_cube.use_remesh_preserve_volume = False
me_cube.use_remesh_preserve_attributes = False
me_cube.use_mirror_vertex_groups = False
me_cube.update()
me_plane = bpy.data.meshes.new('Plane')
me_plane.from_pydata([(1.0, 0.986, -1.014), (1.165, 0.3031, -1.014), (-1.117, 0.3031, -1.014), (-1.0, 0.986, -1.014), (-0.5, 1.379, -0.9823), (0.5, 1.379, -0.9823), (-1.245, 0.2063, -1.014), (1.245, 0.2063, -1.014), (1.228, -0.2874, -1.014), (-1.228, -0.2874, -1.014), (-1.228, -0.8216, -0.9305), (1.228, -0.8216, -0.9305), (1.13, -1.083, -0.7692), (-1.13, -1.083, -0.7692), (-1.13, -1.21, -0.3839), (1.13, -1.21, -0.3839), (1.228, -1.035, -0.3847), (-1.228, -1.035, -0.3847), (-1.404, -0.3219, -0.4553), (1.404, -0.3219, -0.4553), (1.424, 0.1872, -0.4947), (-1.424, 0.1872, -0.4947), (0.5717, 1.498, -0.5078), (-0.5717, 1.498, -0.5078), (-0.9577, 1.045, -0.5393), (-1.281, 0.2872, -0.4947), (1.329, 0.2872, -0.4947), (0.9577, 1.045, -0.5393), (0.8437, 1.066, -0.2917), (0.9419, 0.5883, -0.3434), (-0.9419, 0.5883, -0.3434), (-0.8437, 1.066, -0.2917), (-0.4218, 1.408, -0.2917), (0.4218, 1.408, -0.2917), (-1.187, -0.1877, -0.3259), (1.187, -0.1877, -0.3259), (1.296, -0.609, -0.2111), (-1.296, -0.609, -0.2111), (-1.134, -0.9657, -0.1408), (1.134, -0.9657, -0.1408), (0.9294, -1.209, -0.1003), (-0.9294, -1.209, -0.1003), (-0.8002, -1.169, 0.3477), (0.8002, -1.169, 0.3477), (0.9763, -0.9587, 0.3083), (-0.9763, -0.9587, 0.3083), (-1.116, -0.5763, 0.3354), (1.116, -0.5763, 0.3354), (1.022, -0.1407, 0.34), (-1.022, -0.1407, 0.34), (0.4967, 1.361, 0.1095), (-0.4967, 1.361, 0.1095), (-0.8632, 1.046, 0.1151), (-1.029, 0.4571, 0.1424), (1.029, 0.4571, 0.1424), (0.8632, 1.046, 0.1151), (0.7792, 0.8719, 0.424), (0.8698, 0.4121, 0.5895), (-0.8698, 0.4121, 0.5895), (-0.7792, 0.8719, 0.424), (-0.3896, 1.296, 0.3925), (0.3896, 1.296, 0.3925), (-0.9309, -0.01573, 0.5954), (0.9309, -0.01573, 0.5954), (0.9946, -0.6023, 0.4693), (-0.9946, -0.6023, 0.4693), (-0.8699, -0.8449, 0.4816), (0.8699, -0.8449, 0.4816), (0.4834, -1.071, 0.6849), (-0.4834, -1.071, 0.6849), (0.8147, 0.9767, 0.06009), (0.9095, 0.3976, 0.06793), (-0.9095, 0.3976, 0.06793), (-0.8147, 0.9767, 0.06009), (-0.4074, 1.286, 0.06009), (0.4074, 1.286, 0.06009), (-0.8384, -0.02589, 0.191), (0.8384, -0.02589, 0.191), (0.8416, -0.06959, -0.2982), (-0.8416, -0.06959, -0.2982), (0.4056, 1.285, -0.2943), (-0.4056, 1.285, -0.2943), (-0.8174, 0.9751, -0.2894), (-0.913, 0.4603, -0.3455), (0.913, 0.4603, -0.3455), (0.8174, 0.9751, -0.2894), (-0.6418, -0.7333, 0.8183), (0.6418, -0.7333, 0.8183), (0.6977, -0.4657, 0.8809), (-0.6977, -0.4657, 0.8809), (-0.6559, -0.143, 0.8964), (0.6559, -0.143, 0.8964), (0.6572, 0.1194, 0.8432), (-0.6572, 0.1194, 0.8432), (0.2821, 1.034, 0.6272), (-0.2821, 1.034, 0.6272), (-0.5642, 0.7044, 0.6503), (-0.6298, 0.4513, 0.756), (0.6298, 0.4513, 0.756), (0.5642, 0.7044, 0.6503), (-1.593e-09, -1.33, -0.7424), (-3.138e-09, -1.498, -0.33), (-2.952e-09, -1.497, -0.1064), (-1.917e-08, -1.428, 0.2648), (0.565, -1.406, -0.357), (0.4647, -1.405, -0.1034), (0.4001, -1.35, 0.3062), (-0.4001, -1.35, 0.3062), (-0.4647, -1.405, -0.1034), (-0.565, -1.406, -0.357), (1.105, -0.4457, -0.007245), (-1.105, -0.4457, -0.007245), (-0.84, -0.3112, -0.04967), (0.84, -0.3112, -0.04967), (-2.98e-08, -0.7333, 0.9371), (2.833e-08, 0.6071, 0.8822), (0.0, 0.1194, 1.007), (0.0, -0.143, 1.015), (0.0, -0.4657, 0.9997)], [], [(0, 5, 1), (4, 3, 2), (1, 5, 4, 2), (1, 2, 6, 7), (7, 6, 9, 8), (8, 9, 10, 11), (10, 13, 100), (11, 12, 15, 16), (100, 101, 104), (13, 10, 17, 14), (8, 11, 16, 19), (10, 9, 18, 17), (7, 8, 19, 20), (9, 6, 21, 18), (1, 7, 20, 26), (6, 2, 25, 21), (4, 5, 22, 23), (2, 3, 24, 25), (3, 4, 23, 24), (0, 1, 26, 27), (5, 0, 27, 22), (22, 27, 28, 33), (27, 26, 29, 28), (24, 23, 32, 31), (25, 24, 31, 30), (23, 22, 33, 32), (21, 25, 30, 34), (26, 20, 35, 29), (18, 21, 34, 37), (20, 19, 36, 35), (17, 18, 37, 38), (19, 16, 39, 36), (14, 17, 38, 41), (15, 104, 105, 40), (16, 15, 40, 39), (39, 40, 43, 44), (40, 105, 106, 43), (41, 38, 45, 42), (36, 39, 44, 47), (38, 37, 46, 45), (47, 48, 110), (37, 34, 111), (50, 55, 56, 61), (55, 54, 57, 56), (52, 51, 60, 59), (53, 52, 59, 58), (51, 50, 61, 60), (49, 53, 58, 62), (54, 48, 63, 57), (46, 49, 62, 65), (48, 47, 64, 63), (45, 46, 65, 66), (47, 44, 67, 64), (42, 45, 66, 69), (43, 106, 68), (44, 43, 68, 67), (55, 50, 75, 70), (54, 55, 70, 71), (51, 52, 73, 74), (52, 53, 72, 73), (50, 51, 74, 75), (53, 49, 76, 72), (48, 54, 71, 77), (49, 111, 112, 76), (35, 110, 113, 78), (29, 35, 78, 84), (34, 30, 83, 79), (32, 33, 80, 81), (30, 31, 82, 83), (31, 32, 81, 82), (28, 29, 84, 85), (33, 28, 85, 80), (84, 78, 113), (72, 76, 112), (81, 80, 75, 74), (83, 82, 73, 72), (82, 81, 74, 73), (85, 84, 71, 70), (80, 85, 70, 75), (67, 68, 87, 88), (69, 86, 114), (69, 66, 89, 86), (64, 67, 88, 91), (66, 65, 90, 89), (63, 64, 91, 92), (65, 62, 93, 90), (57, 63, 92, 98), (62, 58, 97, 93), (60, 61, 94, 95), (58, 59, 96, 97), (59, 60, 95, 96), (56, 57, 98, 99), (61, 56, 99, 94), (99, 94, 98), (95, 96, 97), (95, 97, 115), (98, 115, 116, 92), (92, 116, 117, 91), (91, 117, 118, 88), (88, 118, 114, 87), (103, 107, 69), (103, 69, 68), (102, 108, 107, 103), (101, 109, 108, 102), (13, 14, 109), (100, 12, 11), (100, 11, 10), (109, 101, 100), (109, 100, 13), (109, 14, 41, 108), (108, 41, 42, 107), (107, 42, 69), (106, 103, 68), (105, 102, 103, 106), (104, 101, 102, 105), (104, 15, 12), (104, 12, 100), (112, 79, 83), (112, 83, 72), (113, 77, 71), (113, 71, 84), (110, 48, 77, 113), (111, 34, 79, 112), (111, 49, 46), (111, 46, 37), (110, 35, 36), (110, 36, 47), (118, 89, 86, 114), (117, 90, 89, 118), (116, 93, 90, 117), (115, 97, 93, 116), (115, 98, 94), (115, 94, 95), (114, 87, 68), (114, 68, 69)])
me_plane.polygons.foreach_set('use_smooth', [True] * 135)
_uv = me_plane.uv_layers.new(name='UVMap')
_uv.uv.foreach_set('vector', [0.2747, 0.07804, 0.3311, 0.09608, 0.2084, 0.041, 0.4195, 0.09608, 0.4759, 0.07804, 0.541, 0.03022, 0.2084, 0.041, 0.3311, 0.09608, 0.4195, 0.09608, 0.541, 0.03022, 0.2084, 0.041, 0.541, 0.03022, 0.5531, 0.05458, 0.1974, 0.05458, 0.9725, 0.05458, 0.5531, 0.05458, 0.6016, 0.05807, 0.924, 0.05807, 0.924, 0.05807, 0.6016, 0.05807, 0.6445, 0.1003, 0.8811, 0.1003, 0.6445, 0.1003, 0.6606, 0.1059, 0.7628, 0.1313, 0.106, 0.1003, 0.08989, 0.1059, 0.07815, 0.308, 0.09253, 0.3044, 0.7628, 0.1313, 0.7628, 0.3168, 0.8086, 0.3084, 0.6606, 0.1059, 0.6445, 0.1003, 0.658, 0.3044, 0.6724, 0.308, 0.1489, 0.05807, 0.106, 0.1003, 0.09253, 0.3044, 0.15, 0.2657, 0.6445, 0.1003, 0.6016, 0.05807, 0.6005, 0.2657, 0.658, 0.3044, 0.1974, 0.05458, 0.1489, 0.05807, 0.15, 0.2657, 0.1938, 0.2497, 0.6016, 0.05807, 0.5531, 0.05458, 0.5567, 0.2497, 0.6005, 0.2657, 0.2084, 0.041, 0.1974, 0.05458, 0.1938, 0.2497, 0.2038, 0.2406, 0.5531, 0.05458, 0.541, 0.03022, 0.546, 0.2348, 0.5567, 0.2497, 0.4195, 0.09608, 0.3311, 0.09608, 0.3315, 0.28, 0.419, 0.28, 0.541, 0.03022, 0.4759, 0.07804, 0.4751, 0.2643, 0.546, 0.2348, 0.4759, 0.07804, 0.4195, 0.09608, 0.419, 0.28, 0.4751, 0.2643, 0.2747, 0.07804, 0.2084, 0.041, 0.2038, 0.2406, 0.2754, 0.2643, 0.3311, 0.09608, 0.2747, 0.07804, 0.2754, 0.2643, 0.3315, 0.28, 0.3315, 0.28, 0.2754, 0.2643, 0.273, 0.362, 0.3299, 0.3632, 0.2754, 0.2643, 0.2038, 0.2406, 0.2202, 0.3225, 0.273, 0.362, 0.4751, 0.2643, 0.419, 0.28, 0.4207, 0.3632, 0.4775, 0.362, 0.546, 0.2348, 0.4751, 0.2643, 0.4775, 0.362, 0.5303, 0.3225, 0.419, 0.28, 0.3315, 0.28, 0.3299, 0.3632, 0.4207, 0.3632, 0.5567, 0.2497, 0.546, 0.2348, 0.5303, 0.3225, 0.6011, 0.3346, 0.2038, 0.2406, 0.1938, 0.2497, 0.1495, 0.3346, 0.2202, 0.3225, 0.6005, 0.2657, 0.5567, 0.2497, 0.6011, 0.3346, 0.6266, 0.355, 0.1938, 0.2497, 0.15, 0.2657, 0.1239, 0.355, 0.1495, 0.3346, 0.658, 0.3044, 0.6005, 0.2657, 0.6266, 0.355, 0.6588, 0.3829, 0.15, 0.2657, 0.09253, 0.3044, 0.09171, 0.3829, 0.1239, 0.355, 0.6724, 0.308, 0.658, 0.3044, 0.6588, 0.3829, 0.6841, 0.398, 0.07815, 0.308, 0.03354, 0.3084, 0.02599, 0.3965, 0.06642, 0.398, 0.09253, 0.3044, 0.07815, 0.308, 0.06642, 0.398, 0.09171, 0.3829, 0.09171, 0.3829, 0.06642, 0.398, 0.05964, 0.5629, 0.08292, 0.5539, 0.06642, 0.398, 0.02599, 0.3965, 0.02218, 0.5485, 0.05964, 0.5629, 0.6841, 0.398, 0.6588, 0.3829, 0.6676, 0.5539, 0.6909, 0.5629, 0.1239, 0.355, 0.09171, 0.3829, 0.08292, 0.5539, 0.1189, 0.5775, 0.6588, 0.3829, 0.6266, 0.355, 0.6317, 0.5775, 0.6676, 0.5539, 0.1189, 0.5775, 0.1501, 0.6174, 0.1498, 0.476, 0.6266, 0.355, 0.6011, 0.3346, 0.6008, 0.476, 0.3307, 0.4975, 0.2748, 0.5017, 0.2821, 0.6339, 0.338, 0.5954, 0.2748, 0.5017, 0.2218, 0.5514, 0.2308, 0.7441, 0.2821, 0.6339, 0.4757, 0.5017, 0.4198, 0.4975, 0.4125, 0.5954, 0.4685, 0.6339, 0.5288, 0.5514, 0.4757, 0.5017, 0.4685, 0.6339, 0.5197, 0.7441, 0.4198, 0.4975, 0.3307, 0.4975, 0.338, 0.5954, 0.4125, 0.5954, 0.6005, 0.6174, 0.5288, 0.5514, 0.5197, 0.7441, 0.577, 0.7496, 0.2218, 0.5514, 0.1501, 0.6174, 0.1735, 0.7496, 0.2308, 0.7441, 0.6317, 0.5775, 0.6005, 0.6174, 0.577, 0.7496, 0.6402, 0.6434, 0.1501, 0.6174, 0.1189, 0.5775, 0.1104, 0.6434, 0.1735, 0.7496, 0.6676, 0.5539, 0.6317, 0.5775, 0.6402, 0.6434, 0.6673, 0.6384, 0.1189, 0.5775, 0.08292, 0.5539, 0.08323, 0.6384, 0.1104, 0.6434, 0.6909, 0.5629, 0.6676, 0.5539, 0.6673, 0.6384, 0.6805, 0.6854, 0.05964, 0.5629, 0.02218, 0.5485, 0.06999, 0.6854, 0.08292, 0.5539, 0.05964, 0.5629, 0.06999, 0.6854, 0.08323, 0.6384, 0.2748, 0.5017, 0.3307, 0.4975, 0.3342, 0.4908, 0.2823, 0.4943, 0.2218, 0.5514, 0.2748, 0.5017, 0.2823, 0.4943, 0.2227, 0.5475, 0.4198, 0.4975, 0.4757, 0.5017, 0.4682, 0.4943, 0.4163, 0.4908, 0.4757, 0.5017, 0.5288, 0.5514, 0.5278, 0.5475, 0.4682, 0.4943, 0.3307, 0.4975, 0.4198, 0.4975, 0.4163, 0.4908, 0.3342, 0.4908, 0.5288, 0.5514, 0.6005, 0.6174, 0.5911, 0.5937, 0.5278, 0.5475, 0.1501, 0.6174, 0.2218, 0.5514, 0.2227, 0.5475, 0.1595, 0.5937, 0.6005, 0.6174, 0.6008, 0.476, 0.5925, 0.4794, 0.5911, 0.5937, 0.1495, 0.3346, 0.1498, 0.476, 0.158, 0.4794, 0.1566, 0.3652, 0.2202, 0.3225, 0.1495, 0.3346, 0.1566, 0.3652, 0.2203, 0.3417, 0.6011, 0.3346, 0.5303, 0.3225, 0.5303, 0.3417, 0.5939, 0.3652, 0.4207, 0.3632, 0.3299, 0.3632, 0.3298, 0.3687, 0.4207, 0.3687, 0.5303, 0.3225, 0.4775, 0.362, 0.4775, 0.3676, 0.5303, 0.3417, 0.4775, 0.362, 0.4207, 0.3632, 0.4207, 0.3687, 0.4775, 0.3676, 0.273, 0.362, 0.2202, 0.3225, 0.2203, 0.3417, 0.273, 0.3676, 0.3299, 0.3632, 0.273, 0.362, 0.273, 0.3676, 0.3298, 0.3687, 0.2203, 0.3417, 0.1566, 0.3652, 0.158, 0.4794, 0.5278, 0.5475, 0.5911, 0.5937, 0.5925, 0.4794, 0.4207, 0.3687, 0.3298, 0.3687, 0.3342, 0.4908, 0.4163, 0.4908, 0.5303, 0.3417, 0.4775, 0.3676, 0.4682, 0.4943, 0.5278, 0.5475, 0.4775, 0.3676, 0.4207, 0.3687, 0.4163, 0.4908, 0.4682, 0.4943, 0.273, 0.3676, 0.2203, 0.3417, 0.2227, 0.5475, 0.2823, 0.4943, 0.3298, 0.3687, 0.273, 0.3676, 0.2823, 0.4943, 0.3342, 0.4908, 0.08323, 0.6384, 0.06999, 0.6854, 0.07786, 0.8104, 0.1277, 0.9067, 0.6805, 0.6854, 0.6727, 0.8104, 0.7628, 0.8104, 0.6805, 0.6854, 0.6673, 0.6384, 0.6228, 0.9067, 0.6727, 0.8104, 0.1104, 0.6434, 0.08323, 0.6384, 0.1277, 0.9067, 0.1825, 0.9469, 0.6673, 0.6384, 0.6402, 0.6434, 0.568, 0.9469, 0.6228, 0.9067, 0.1735, 0.7496, 0.1104, 0.6434, 0.1825, 0.9469, 0.1951, 0.9361, 0.6402, 0.6434, 0.577, 0.7496, 0.5554, 0.9361, 0.568, 0.9469, 0.2308, 0.7441, 0.1735, 0.7496, 0.1951, 0.9361, 0.2448, 0.9089, 0.577, 0.7496, 0.5197, 0.7441, 0.5058, 0.9089, 0.5554, 0.9361, 0.4125, 0.5954, 0.338, 0.5954, 0.341, 0.7366, 0.4095, 0.7366, 0.5197, 0.7441, 0.4685, 0.6339, 0.4625, 0.8295, 0.5058, 0.9089, 0.4685, 0.6339, 0.4125, 0.5954, 0.4095, 0.7366, 0.4625, 0.8295, 0.2821, 0.6339, 0.2308, 0.7441, 0.2448, 0.9089, 0.288, 0.8295, 0.338, 0.5954, 0.2821, 0.6339, 0.288, 0.8295, 0.341, 0.7366, 0.288, 0.8295, 0.341, 0.7366, 0.2448, 0.9089, 0.4095, 0.7366, 0.4625, 0.8295, 0.5058, 0.9089, 0.4095, 0.7366, 0.5058, 0.9089, 0.3753, 0.9089, 0.2448, 0.9089, 0.3753, 0.9089, 0.3753, 0.9361, 0.1951, 0.9361, 0.1951, 0.9361, 0.3753, 0.9361, 0.3753, 0.9469, 0.1825, 0.9469, 0.9576, 0.9469, 0.7628, 0.9469, 0.7628, 0.9067, 0.9028, 0.9067, 0.9028, 0.9067, 0.7628, 0.9067, 0.7628, 0.8104, 0.853, 0.8104, 0.7628, 0.5319, 0.7284, 0.5485, 0.6805, 0.6854, 0.7628, 0.5319, 0.6805, 0.6854, 0.8451, 0.6854, 0.7628, 0.3956, 0.7245, 0.3965, 0.7284, 0.5485, 0.7628, 0.5319, 0.7628, 0.3168, 0.717, 0.3084, 0.7245, 0.3965, 0.7628, 0.3956, 0.6606, 0.1059, 0.6724, 0.308, 0.717, 0.3084, 0.7628, 0.1313, 0.865, 0.1059, 0.8811, 0.1003, 0.7628, 0.1313, 0.8811, 0.1003, 0.6445, 0.1003, 0.717, 0.3084, 0.7628, 0.3168, 0.7628, 0.1313, 0.717, 0.3084, 0.7628, 0.1313, 0.6606, 0.1059, 0.717, 0.3084, 0.6724, 0.308, 0.6841, 0.398, 0.7245, 0.3965, 0.7245, 0.3965, 0.6841, 0.398, 0.6909, 0.5629, 0.7284, 0.5485, 0.7284, 0.5485, 0.6909, 0.5629, 0.6805, 0.6854, 0.7973, 0.5485, 0.7628, 0.5319, 0.8451, 0.6854, 0.8011, 0.3965, 0.7628, 0.3956, 0.7628, 0.5319, 0.7973, 0.5485, 0.8086, 0.3084, 0.7628, 0.3168, 0.7628, 0.3956, 0.8011, 0.3965, 0.03354, 0.3084, 0.07815, 0.308, 0.08989, 0.1059, 0.8086, 0.3084, 0.865, 0.1059, 0.7628, 0.1313, 0.5925, 0.4794, 0.5939, 0.3652, 0.5303, 0.3417, 0.5925, 0.4794, 0.5303, 0.3417, 0.5278, 0.5475, 0.158, 0.4794, 0.1595, 0.5937, 0.2227, 0.5475, 0.158, 0.4794, 0.2227, 0.5475, 0.2203, 0.3417, 0.1498, 0.476, 0.1501, 0.6174, 0.1595, 0.5937, 0.158, 0.4794, 0.6008, 0.476, 0.6011, 0.3346, 0.5939, 0.3652, 0.5925, 0.4794, 0.6008, 0.476, 0.6005, 0.6174, 0.6317, 0.5775, 0.6008, 0.476, 0.6317, 0.5775, 0.6266, 0.355, 0.1498, 0.476, 0.1495, 0.3346, 0.1239, 0.355, 0.1498, 0.476, 0.1239, 0.355, 0.1189, 0.5775, 0.7628, 0.9067, 0.6228, 0.9067, 0.6727, 0.8104, 0.7628, 0.8104, 0.7628, 0.9469, 0.568, 0.9469, 0.6228, 0.9067, 0.7628, 0.9067, 0.3753, 0.9361, 0.5554, 0.9361, 0.568, 0.9469, 0.3753, 0.9469, 0.3753, 0.9089, 0.5058, 0.9089, 0.5554, 0.9361, 0.3753, 0.9361, 0.3753, 0.9089, 0.2448, 0.9089, 0.341, 0.7366, 0.3753, 0.9089, 0.341, 0.7366, 0.4095, 0.7366, 0.7628, 0.8104, 0.853, 0.8104, 0.8451, 0.6854, 0.7628, 0.8104, 0.8451, 0.6854, 0.6805, 0.6854])
_ca = me_plane.color_attributes.new('Col', 'BYTE_COLOR', 'CORNER')
_ca.data.foreach_set('color', [1.0, 1.0, 1.0, 1.0, 1.0, 1.0, 1.0, 1.0, 1.0, 1.0, 1.0, 1.0, 1.0, 1.0, 1.0, 1.0, 1.0, 1.0, 1.0, 1.0, 1.0, 1.0, 1.0, 1.0, 1.0, 1.0, 1.0, 1.0, 1.0, 1.0, 1.0, 1.0, 1.0, 1.0, 1.0, 1.0, 1.0, 1.0, 1.0, 1.0, 1.0, 1.0, 1.0, 1.0, 1.0, 1.0, 1.0, 1.0, 1.0, 1.0, 1.0, 1.0, 1.0, 1.0, 1.0, 1.0, 1.0, 1.0, 1.0, 1.0, 1.0, 1.0, 1.0, 1.0, 1.0, 1.0, 1.0, 1.0, 1.0, 1.0, 1.0, 1.0, 1.0, 1.0, 1.0, 1.0, 1.0, 1.0, 1.0, 1.0, 1.0, 1.0, 1.0, 1.0, 1.0, 1.0, 1.0, 1.0, 1.0, 1.0, 1.0, 1.0, 1.0, 1.0, 1.0, 1.0, 1.0, 1.0, 1.0, 1.0, 1.0, 1.0, 1.0, 1.0, 1.0, 1.0, 1.0, 1.0, 1.0, 1.0, 1.0, 1.0, 1.0, 1.0, 1.0, 1.0, 1.0, 1.0, 1.0, 1.0, 1.0, 1.0, 1.0, 1.0, 1.0, 1.0, 1.0, 1.0, 1.0, 1.0, 1.0, 1.0, 1.0, 1.0, 1.0, 1.0, 1.0, 1.0, 1.0, 1.0, 1.0, 1.0, 1.0, 1.0, 1.0, 1.0, 1.0, 1.0, 1.0, 1.0, 1.0, 1.0, 1.0, 1.0, 1.0, 1.0, 1.0, 1.0, 1.0, 1.0, 1.0, 1.0, 1.0, 1.0, 1.0, 1.0, 1.0, 1.0, 1.0, 1.0, 1.0, 1.0, 1.0, 1.0, 1.0, 1.0, 1.0, 1.0, 1.0, 1.0, 1.0, 1.0, 1.0, 1.0, 1.0, 1.0, 1.0, 1.0, 1.0, 1.0, 1.0, 1.0, 1.0, 1.0, 1.0, 1.0, 1.0, 1.0, 1.0, 1.0, 1.0, 1.0, 1.0, 1.0, 1.0, 1.0, 1.0, 1.0, 1.0, 1.0, 1.0, 1.0, 1.0, 1.0, 1.0, 1.0, 1.0, 1.0, 1.0, 1.0, 1.0, 1.0, 1.0, 1.0, 1.0, 1.0, 1.0, 1.0, 1.0, 1.0, 1.0, 1.0, 1.0, 1.0, 1.0, 1.0, 1.0, 1.0, 1.0, 1.0, 1.0, 1.0, 1.0, 1.0, 1.0, 1.0, 1.0, 1.0, 1.0, 1.0, 1.0, 1.0, 1.0, 1.0, 1.0, 1.0, 1.0, 1.0, 1.0, 1.0, 1.0, 1.0, 1.0, 1.0, 1.0, 1.0, 1.0, 1.0, 1.0, 1.0, 1.0, 1.0, 1.0, 1.0, 1.0, 1.0, 1.0, 1.0, 1.0, 1.0, 1.0, 1.0, 1.0, 1.0, 1.0, 1.0, 1.0, 1.0, 1.0, 1.0, 1.0, 1.0, 1.0, 1.0, 1.0, 1.0, 1.0, 1.0, 1.0, 1.0, 1.0, 1.0, 1.0, 1.0, 1.0, 1.0, 1.0, 1.0, 1.0, 1.0, 1.0, 1.0, 1.0, 1.0, 1.0, 1.0, 1.0, 1.0, 1.0, 1.0, 1.0, 1.0, 1.0, 1.0, 1.0, 1.0, 1.0, 1.0, 1.0, 1.0, 1.0, 1.0, 1.0, 1.0, 1.0, 1.0, 1.0, 1.0, 1.0, 1.0, 1.0, 1.0, 1.0, 1.0, 1.0, 1.0, 1.0, 1.0, 1.0, 1.0, 1.0, 1.0, 1.0, 1.0, 1.0, 1.0, 1.0, 1.0, 1.0, 1.0, 1.0, 1.0, 1.0, 1.0, 1.0, 1.0, 1.0, 1.0, 1.0, 1.0, 1.0, 1.0, 1.0, 1.0, 1.0, 1.0, 1.0, 1.0, 1.0, 1.0, 1.0, 1.0, 1.0, 1.0, 1.0, 1.0, 1.0, 1.0, 1.0, 1.0, 1.0, 1.0, 1.0, 1.0, 1.0, 1.0, 1.0, 1.0, 1.0, 1.0, 1.0, 1.0, 1.0, 1.0, 1.0, 1.0, 1.0, 1.0, 1.0, 1.0, 1.0, 1.0, 1.0, 1.0, 1.0, 1.0, 1.0, 1.0, 1.0, 1.0, 1.0, 1.0, 1.0, 1.0, 1.0, 1.0, 1.0, 1.0, 1.0, 1.0, 1.0, 1.0, 1.0, 1.0, 1.0, 1.0, 1.0, 1.0, 1.0, 1.0, 1.0, 1.0, 1.0, 1.0, 1.0, 1.0, 1.0, 1.0, 1.0, 1.0, 1.0, 1.0, 1.0, 1.0, 1.0, 1.0, 1.0, 1.0, 1.0, 1.0, 1.0, 1.0, 1.0, 1.0, 1.0, 1.0, 1.0, 1.0, 1.0, 1.0, 1.0, 1.0, 1.0, 1.0, 1.0, 1.0, 1.0, 1.0, 1.0, 1.0, 1.0, 1.0, 1.0, 1.0, 1.0, 1.0, 1.0, 1.0, 1.0, 1.0, 1.0, 1.0, 1.0, 1.0, 1.0, 1.0, 1.0, 1.0, 1.0, 1.0, 1.0, 1.0, 1.0, 1.0, 1.0, 1.0, 1.0, 1.0, 1.0, 1.0, 1.0, 1.0, 1.0, 1.0, 1.0, 1.0, 1.0, 1.0, 1.0, 1.0, 1.0, 1.0, 1.0, 1.0, 1.0, 1.0, 1.0, 1.0, 1.0, 1.0, 1.0, 1.0, 1.0, 1.0, 1.0, 1.0, 1.0, 1.0, 1.0, 1.0, 1.0, 1.0, 1.0, 1.0, 1.0, 1.0, 1.0, 1.0, 1.0, 1.0, 1.0, 1.0, 1.0, 1.0, 1.0, 1.0, 1.0, 1.0, 1.0, 1.0, 1.0, 1.0, 1.0, 1.0, 1.0, 1.0, 1.0, 1.0, 1.0, 1.0, 1.0, 1.0, 1.0, 1.0, 1.0, 1.0, 1.0, 1.0, 1.0, 1.0, 1.0, 1.0, 1.0, 1.0, 1.0, 1.0, 1.0, 1.0, 1.0, 1.0, 1.0, 1.0, 1.0, 1.0, 1.0, 1.0, 1.0, 1.0, 1.0, 1.0, 1.0, 1.0, 1.0, 1.0, 1.0, 1.0, 1.0, 1.0, 1.0, 1.0, 1.0, 1.0, 1.0, 1.0, 1.0, 1.0, 1.0, 1.0, 1.0, 1.0, 1.0, 1.0, 1.0, 1.0, 1.0, 1.0, 1.0, 1.0, 1.0, 1.0, 1.0, 1.0, 1.0, 1.0, 1.0, 1.0, 1.0, 1.0, 1.0, 1.0, 1.0, 1.0, 1.0, 1.0, 1.0, 1.0, 1.0, 1.0, 1.0, 1.0, 1.0, 1.0, 1.0, 1.0, 1.0, 1.0, 1.0, 1.0, 1.0, 1.0, 1.0, 1.0, 1.0, 1.0, 1.0, 1.0, 1.0, 1.0, 1.0, 1.0, 1.0, 1.0, 1.0, 1.0, 1.0, 1.0, 1.0, 1.0, 1.0, 1.0, 1.0, 1.0, 1.0, 1.0, 1.0, 1.0, 1.0, 1.0, 1.0, 1.0, 1.0, 1.0, 1.0, 1.0, 1.0, 1.0, 1.0, 1.0, 1.0, 1.0, 1.0, 1.0, 1.0, 1.0, 1.0, 1.0, 1.0, 1.0, 1.0, 1.0, 1.0, 1.0, 1.0, 1.0, 1.0, 1.0, 1.0, 1.0, 1.0, 1.0, 1.0, 1.0, 1.0, 1.0, 1.0, 1.0, 1.0, 1.0, 1.0, 1.0, 1.0, 1.0, 1.0, 1.0, 1.0, 1.0, 1.0, 1.0, 1.0, 1.0, 1.0, 1.0, 1.0, 1.0, 1.0, 1.0, 1.0, 1.0, 1.0, 1.0, 1.0, 1.0, 1.0, 1.0, 1.0, 1.0, 1.0, 1.0, 1.0, 1.0, 1.0, 1.0, 1.0, 1.0, 1.0, 1.0, 1.0, 1.0, 1.0, 1.0, 1.0, 1.0, 1.0, 1.0, 1.0, 1.0, 1.0, 1.0, 1.0, 1.0, 1.0, 1.0, 1.0, 1.0, 1.0, 1.0, 1.0, 1.0, 1.0, 1.0, 1.0, 1.0, 1.0, 1.0, 1.0, 1.0, 1.0, 1.0, 1.0, 1.0, 1.0, 1.0, 1.0, 1.0, 1.0, 1.0, 1.0, 1.0, 1.0, 1.0, 1.0, 1.0, 1.0, 1.0, 1.0, 1.0, 1.0, 1.0, 1.0, 1.0, 1.0, 1.0, 1.0, 1.0, 1.0, 1.0, 1.0, 1.0, 1.0, 1.0, 1.0, 1.0, 1.0, 1.0, 1.0, 1.0, 1.0, 1.0, 1.0, 1.0, 1.0, 1.0, 1.0, 1.0, 1.0, 1.0, 1.0, 1.0, 1.0, 1.0, 1.0, 1.0, 1.0, 1.0, 1.0, 1.0, 1.0, 1.0, 1.0, 1.0, 1.0, 1.0, 1.0, 1.0, 1.0, 1.0, 1.0, 1.0, 1.0, 1.0, 1.0, 1.0, 1.0, 1.0, 1.0, 1.0, 1.0, 1.0, 1.0, 1.0, 1.0, 1.0, 1.0, 1.0, 1.0, 1.0, 1.0, 1.0, 1.0, 1.0, 1.0, 1.0, 1.0, 1.0, 1.0, 1.0, 1.0, 1.0, 1.0, 1.0, 1.0, 1.0, 1.0, 1.0, 1.0, 1.0, 1.0, 1.0, 1.0, 1.0, 1.0, 1.0, 1.0, 1.0, 1.0, 1.0, 1.0, 1.0, 1.0, 1.0, 1.0, 1.0, 1.0, 1.0, 1.0, 1.0, 1.0, 1.0, 1.0, 1.0, 1.0, 1.0, 1.0, 1.0, 1.0, 1.0, 1.0, 1.0, 1.0, 1.0, 1.0, 1.0, 1.0, 1.0, 1.0, 1.0, 1.0, 1.0, 1.0, 1.0, 1.0, 1.0, 1.0, 1.0, 1.0, 1.0, 1.0, 1.0, 1.0, 1.0, 1.0, 1.0, 1.0, 1.0, 1.0, 1.0, 1.0, 1.0, 1.0, 1.0, 1.0, 1.0, 1.0, 1.0, 1.0, 1.0, 1.0, 1.0, 1.0, 1.0, 1.0, 1.0, 1.0, 1.0, 1.0, 1.0, 1.0, 1.0, 1.0, 1.0, 1.0, 1.0, 1.0, 1.0, 1.0, 1.0, 1.0, 1.0, 1.0, 1.0, 1.0, 1.0, 1.0, 1.0, 1.0, 1.0, 1.0, 1.0, 1.0, 1.0, 1.0, 1.0, 1.0, 1.0, 1.0, 1.0, 1.0, 1.0, 1.0, 1.0, 1.0, 1.0, 1.0, 1.0, 1.0, 1.0, 1.0, 1.0, 1.0, 1.0, 1.0, 1.0, 1.0, 1.0, 1.0, 1.0, 1.0, 1.0, 1.0, 1.0, 1.0, 1.0, 1.0, 1.0, 1.0, 1.0, 1.0, 1.0, 1.0, 1.0, 1.0, 1.0, 1.0, 1.0, 1.0, 1.0, 1.0, 1.0, 1.0, 1.0, 1.0, 1.0, 1.0, 1.0, 1.0, 1.0, 1.0, 1.0, 1.0, 1.0, 1.0, 1.0, 1.0, 1.0, 1.0, 1.0, 1.0, 1.0, 1.0, 1.0, 1.0, 1.0, 1.0, 1.0, 1.0, 1.0, 1.0, 1.0, 1.0, 1.0, 1.0, 1.0, 1.0, 1.0, 1.0, 1.0, 1.0, 1.0, 1.0, 1.0, 1.0, 1.0, 1.0, 1.0, 1.0, 1.0, 1.0, 1.0, 1.0, 1.0, 1.0, 1.0, 1.0, 1.0, 1.0, 1.0, 1.0, 1.0, 1.0, 1.0, 1.0, 1.0, 1.0, 1.0, 1.0, 1.0, 1.0, 1.0, 1.0, 1.0, 1.0, 1.0, 1.0, 1.0, 1.0, 1.0, 1.0, 1.0, 1.0, 1.0, 1.0, 1.0, 1.0, 1.0, 1.0, 1.0, 1.0, 1.0, 1.0, 1.0, 1.0, 1.0, 1.0, 1.0, 1.0, 1.0, 1.0, 1.0, 1.0, 1.0, 1.0, 1.0, 1.0, 1.0, 1.0, 1.0, 1.0, 1.0, 1.0, 1.0, 1.0, 1.0, 1.0, 1.0, 1.0, 1.0, 1.0, 1.0, 1.0, 1.0, 1.0, 1.0, 1.0, 1.0, 1.0, 1.0, 1.0, 1.0, 1.0, 1.0, 1.0, 1.0, 1.0, 1.0, 1.0, 1.0, 1.0, 1.0, 1.0, 1.0, 1.0, 1.0, 1.0, 1.0, 1.0, 1.0, 1.0, 1.0, 1.0, 1.0, 1.0, 1.0, 1.0, 1.0, 1.0, 1.0, 1.0, 1.0, 1.0, 1.0, 1.0, 1.0, 1.0, 1.0, 1.0, 1.0, 1.0, 1.0, 1.0, 1.0, 1.0, 1.0, 1.0, 1.0, 1.0, 1.0, 1.0, 1.0, 1.0, 1.0, 1.0, 1.0, 1.0, 1.0, 1.0, 1.0, 1.0, 1.0, 1.0, 1.0, 1.0, 1.0, 1.0, 1.0, 1.0, 1.0, 1.0, 1.0, 1.0, 1.0, 1.0, 1.0, 1.0, 1.0, 1.0, 1.0, 1.0, 1.0, 1.0, 1.0, 1.0, 1.0, 1.0, 1.0, 1.0, 1.0, 1.0, 1.0, 1.0, 1.0, 1.0, 1.0, 1.0, 1.0, 1.0, 1.0, 1.0, 1.0, 1.0, 1.0, 1.0, 1.0, 1.0, 1.0, 1.0, 1.0, 1.0, 1.0, 1.0, 1.0, 1.0, 1.0, 1.0, 1.0, 1.0, 1.0, 1.0, 1.0, 1.0, 1.0, 1.0, 1.0, 1.0, 1.0, 1.0, 1.0, 1.0, 1.0, 1.0, 1.0, 1.0, 1.0, 1.0, 1.0, 1.0, 1.0, 1.0, 1.0, 1.0, 1.0, 1.0, 1.0, 1.0, 1.0, 1.0, 1.0, 1.0, 1.0, 1.0, 1.0, 1.0, 1.0, 1.0, 1.0, 1.0, 1.0, 1.0, 1.0, 1.0, 1.0, 1.0, 1.0, 1.0, 1.0, 1.0, 1.0, 1.0, 1.0, 1.0, 1.0, 1.0, 1.0, 1.0, 1.0, 1.0, 1.0, 1.0, 1.0, 1.0, 1.0, 1.0, 1.0, 1.0, 1.0, 1.0, 1.0, 1.0, 1.0, 1.0, 1.0, 1.0, 1.0, 1.0, 1.0, 1.0, 1.0, 1.0, 1.0, 1.0, 1.0, 1.0, 1.0, 1.0, 1.0, 1.0, 1.0, 1.0, 1.0, 1.0, 1.0, 1.0, 1.0, 1.0, 1.0, 1.0, 1.0, 1.0, 1.0, 1.0, 1.0, 1.0, 1.0, 1.0, 1.0, 1.0, 1.0, 1.0, 1.0, 1.0, 1.0, 1.0, 1.0, 1.0, 1.0, 1.0, 1.0, 1.0, 1.0, 1.0, 1.0, 1.0, 1.0, 1.0, 1.0, 1.0, 1.0, 1.0, 1.0, 1.0, 1.0, 1.0, 1.0, 1.0, 1.0, 1.0, 1.0, 1.0, 1.0, 1.0, 1.0, 1.0, 1.0, 1.0, 1.0, 1.0, 1.0, 1.0, 1.0, 1.0, 1.0, 1.0, 1.0, 1.0, 1.0, 1.0, 1.0, 1.0, 1.0, 1.0, 1.0, 1.0, 1.0, 1.0, 1.0, 1.0, 1.0, 1.0, 1.0, 1.0, 1.0, 1.0, 1.0, 1.0, 1.0, 1.0, 1.0, 1.0, 1.0, 1.0, 1.0, 1.0, 1.0, 1.0, 1.0, 1.0, 1.0, 1.0, 1.0, 1.0, 1.0, 1.0, 1.0, 1.0, 1.0, 1.0, 1.0, 1.0, 1.0, 1.0, 1.0, 1.0, 1.0, 1.0, 1.0, 1.0, 1.0, 1.0, 1.0, 1.0, 1.0, 1.0, 1.0, 1.0, 1.0, 1.0, 1.0, 1.0, 1.0, 1.0, 1.0, 1.0, 1.0, 1.0, 1.0, 1.0, 1.0, 1.0, 1.0, 1.0, 1.0, 1.0, 1.0, 1.0, 1.0, 1.0, 1.0, 1.0, 1.0, 1.0, 1.0, 1.0, 1.0, 1.0, 1.0, 1.0, 1.0, 1.0, 1.0, 1.0, 1.0, 1.0, 1.0, 1.0, 1.0, 1.0, 1.0, 1.0, 1.0, 1.0, 1.0, 1.0, 1.0, 1.0, 1.0, 1.0, 1.0, 1.0, 1.0, 1.0, 1.0, 1.0, 1.0, 1.0, 1.0, 1.0, 1.0, 1.0, 1.0, 1.0, 1.0, 1.0, 1.0, 1.0, 1.0, 1.0, 1.0, 1.0, 1.0, 1.0, 1.0, 1.0, 1.0, 1.0, 1.0, 1.0, 1.0, 1.0, 1.0, 1.0, 1.0, 1.0, 1.0, 1.0, 1.0, 1.0, 1.0, 1.0, 1.0, 1.0, 1.0, 1.0, 1.0, 1.0, 1.0, 1.0, 1.0, 1.0, 1.0, 1.0, 1.0, 1.0, 1.0, 1.0, 1.0, 1.0, 1.0, 1.0, 1.0, 1.0, 1.0, 1.0, 1.0, 1.0, 1.0, 1.0, 1.0, 1.0, 1.0, 1.0, 1.0, 1.0, 1.0, 1.0, 1.0, 1.0, 1.0, 1.0, 1.0, 1.0, 1.0, 1.0, 1.0, 1.0, 1.0, 1.0, 1.0, 1.0, 1.0, 1.0, 1.0, 1.0, 1.0, 1.0, 1.0, 1.0, 1.0, 1.0, 1.0, 1.0, 1.0, 1.0, 1.0, 1.0, 1.0, 1.0, 1.0, 1.0, 1.0, 1.0, 1.0, 1.0, 1.0, 1.0, 1.0, 1.0, 1.0, 1.0, 1.0, 1.0, 1.0, 1.0, 1.0, 1.0, 1.0, 1.0, 1.0, 1.0, 1.0, 1.0, 1.0, 1.0, 1.0, 1.0, 1.0, 1.0, 1.0, 1.0, 1.0, 1.0, 1.0, 1.0, 1.0, 1.0, 1.0, 1.0, 1.0, 1.0, 1.0, 1.0, 1.0, 1.0, 1.0, 1.0, 1.0, 1.0, 1.0, 1.0, 1.0, 1.0, 1.0, 1.0, 1.0, 1.0, 1.0, 1.0, 1.0, 1.0, 1.0, 1.0, 1.0, 1.0, 1.0, 1.0, 1.0, 1.0, 1.0, 1.0, 1.0, 1.0, 1.0, 1.0, 1.0, 1.0, 1.0, 1.0, 1.0, 1.0, 1.0, 1.0, 1.0, 1.0, 1.0, 1.0, 1.0, 1.0, 1.0, 1.0, 1.0, 1.0, 1.0, 1.0, 1.0, 1.0, 1.0, 1.0, 1.0, 1.0, 1.0, 1.0, 1.0, 1.0, 1.0, 1.0, 1.0, 1.0, 1.0, 1.0, 1.0, 1.0, 1.0, 1.0, 1.0, 1.0, 1.0, 1.0, 1.0, 1.0, 1.0, 1.0, 1.0, 1.0, 1.0, 1.0, 1.0, 1.0, 1.0, 1.0, 1.0, 1.0, 1.0, 1.0, 1.0, 1.0, 1.0, 1.0, 1.0, 1.0, 1.0, 1.0, 1.0, 1.0, 1.0, 1.0, 1.0, 1.0, 1.0, 1.0, 1.0, 1.0, 1.0, 1.0, 1.0, 1.0, 1.0, 1.0, 1.0, 1.0, 1.0, 1.0, 1.0, 1.0, 1.0, 1.0, 1.0, 1.0, 1.0, 1.0, 1.0, 1.0, 1.0, 1.0, 1.0, 1.0, 1.0, 1.0, 1.0, 1.0, 1.0, 1.0, 1.0, 1.0, 1.0, 1.0, 1.0, 1.0, 1.0, 1.0, 1.0, 1.0, 1.0, 1.0, 1.0, 1.0, 1.0, 1.0, 1.0, 1.0, 1.0, 1.0, 1.0, 1.0, 1.0, 1.0, 1.0, 1.0, 1.0, 1.0, 1.0, 1.0, 1.0, 1.0, 1.0, 1.0, 1.0, 1.0, 1.0, 1.0, 1.0, 1.0, 1.0, 1.0, 1.0, 1.0, 1.0, 1.0, 1.0, 1.0, 1.0, 1.0, 1.0, 1.0, 1.0, 1.0, 1.0, 1.0, 1.0, 1.0, 1.0, 1.0, 1.0, 1.0, 1.0, 1.0, 1.0, 1.0, 1.0, 1.0, 1.0, 1.0, 1.0, 1.0, 1.0, 1.0, 1.0, 1.0, 1.0, 1.0, 1.0, 1.0, 1.0, 1.0, 1.0, 1.0, 1.0, 1.0, 1.0, 1.0, 1.0, 1.0, 1.0, 1.0, 1.0, 1.0, 1.0, 1.0, 1.0, 1.0, 1.0, 1.0, 1.0, 1.0, 1.0, 1.0, 1.0, 1.0, 1.0, 1.0, 1.0, 1.0, 1.0, 1.0, 1.0, 1.0, 1.0, 1.0, 1.0, 1.0, 1.0, 1.0, 1.0, 1.0, 1.0, 1.0, 1.0, 1.0, 1.0, 1.0, 1.0, 1.0, 1.0, 1.0, 1.0, 1.0, 1.0, 1.0, 1.0, 1.0, 1.0, 1.0, 1.0, 1.0, 1.0, 1.0, 1.0, 1.0, 1.0])
me_plane.materials.append(mat_material)
me_plane.use_remesh_preserve_volume = False
me_plane.use_remesh_preserve_attributes = False
me_plane.use_mirror_vertex_groups = False
me_plane.update()

# ---- objects
ob_cube_007 = bpy.data.objects.new('Cube.007', me_cube_009)
ob_camera_001 = bpy.data.objects.new('Camera.001', cam_camera_002)
ob_cube_008 = bpy.data.objects.new('Cube.008', me_cube_008)
ob_mesh_003 = bpy.data.objects.new('Mesh.003', me_mesh_003)
ob_mesh_002 = bpy.data.objects.new('Mesh.002', me_mesh_002)
ob_cube_006 = bpy.data.objects.new('Cube.006', me_cube_006)
ob_cube_005 = bpy.data.objects.new('Cube.005', me_cube_005)
ob_cube_004 = bpy.data.objects.new('Cube.004', me_cube_004)
ob_cube_003 = bpy.data.objects.new('Cube.003', me_cube_003)
ob_cube_002 = bpy.data.objects.new('Cube.002', me_cube_002)
ob_cube_001 = bpy.data.objects.new('Cube.001', me_cube_001)
ob_plane_001 = bpy.data.objects.new('Plane.001', me_plane_002)
ob_mesh_001 = bpy.data.objects.new('Mesh.001', me_mesh_001)
ob_mesh = bpy.data.objects.new('Mesh', me_mesh)
ob_cube = bpy.data.objects.new('Cube', me_cube)
ob_lamp_003 = bpy.data.objects.new('Lamp.003', light_lamp_003)
ob_lamp_002 = bpy.data.objects.new('Lamp.002', light_lamp_002)
ob_lamp_001 = bpy.data.objects.new('Lamp.001', light_lamp_001)
ob_lamp = bpy.data.objects.new('Lamp', light_lamp)
ob_plane = bpy.data.objects.new('Plane', me_plane)
ob_camera = bpy.data.objects.new('Camera', cam_camera)

# ---- transforms, parenting, visibility, modifiers, constraints
ob_cube_007.location = (1.216, 0.4073, -7.538)
ob_cube_007.rotation_euler = (1.571, 0.06624, 1.571)
ob_cube_007.scale = (1.0, 1.0, 1.441)
ob_cube_007.lock_rotations_4d = False
ob_cube_007.empty_display_type = 'ARROWS'
ob_cube_007.color = (0.0, 0.0, 0.0, 1.0)
ob_cube_007.lineart.crease_threshold = 0.0
ob_camera_001.location = (0.2062, -16.48, -4.944)
ob_camera_001.rotation_euler = (1.571, -0.0, -0.0)
ob_camera_001.scale = (1.637, 1.637, 1.637)
ob_camera_001.lock_rotations_4d = False
ob_camera_001.empty_display_type = 'ARROWS'
ob_camera_001.color = (0.0, 0.0, 0.0, 1.0)
ob_camera_001.lineart.crease_threshold = 0.0
ob_cube_008.location = (3.012, 0.6393, -5.769)
ob_cube_008.rotation_euler = (1.667, -0.06283, 1.601)
ob_cube_008.scale = (1.412, 1.412, 1.412)
ob_cube_008.lock_rotations_4d = False
ob_cube_008.empty_display_type = 'ARROWS'
ob_cube_008.color = (0.0, 0.0, 0.0, 1.0)
ob_cube_008.lineart.crease_threshold = 0.0
ob_mesh_003.location = (1.394, 0.1676, -11.46)
ob_mesh_003.scale = (0.5336, 0.87, 0.4075)
ob_mesh_003.lock_rotations_4d = False
ob_mesh_003.empty_display_type = 'ARROWS'
ob_mesh_003.color = (0.0, 0.0, 0.0, 1.0)
ob_mesh_003.lineart.crease_threshold = 0.0
ob_mesh_002.location = (1.97, -0.1042, -5.835)
ob_mesh_002.scale = (1.0, 1.0, 0.4684)
ob_mesh_002.lock_rotations_4d = False
ob_mesh_002.empty_display_type = 'ARROWS'
ob_mesh_002.color = (0.0, 0.0, 0.0, 1.0)
ob_mesh_002.lineart.crease_threshold = 0.0
ob_cube_006.location = (1.228, 0.225, -9.497)
ob_cube_006.rotation_euler = (1.571, -0.1111, 1.571)
ob_cube_006.scale = (1.0, 1.652, 0.5544)
ob_cube_006.lock_rotations_4d = False
ob_cube_006.empty_display_type = 'ARROWS'
ob_cube_006.color = (0.0, 0.0, 0.0, 1.0)
ob_cube_006.lineart.crease_threshold = 0.0
ob_cube_005.location = (1.077, 0.1891, -5.986)
ob_cube_005.rotation_euler = (1.458, -0.05981, 1.551)
ob_cube_005.scale = (1.0, 1.652, 0.4869)
ob_cube_005.lock_rotations_4d = False
ob_cube_005.empty_display_type = 'ARROWS'
ob_cube_005.color = (0.0, 0.0, 0.0, 1.0)
ob_cube_005.lineart.crease_threshold = 0.0
ob_cube_004.location = (0.8019, 0.2433, -4.51)
ob_cube_004.rotation_euler = (1.571, -0.09517, 1.571)
ob_cube_004.lock_rotations_4d = False
ob_cube_004.empty_display_type = 'ARROWS'
ob_cube_004.color = (0.0, 0.0, 0.0, 1.0)
ob_cube_004.lineart.crease_threshold = 0.0
ob_cube_003.location = (0.2358, 0.07534, -4.219)
ob_cube_003.rotation_euler = (1.571, -0.08785, 1.571)
ob_cube_003.scale = (0.8564, 1.0, 1.0)
ob_cube_003.lock_rotations_4d = False
ob_cube_003.empty_display_type = 'ARROWS'
ob_cube_003.color = (0.0, 0.0, 0.0, 1.0)
ob_cube_003.lineart.crease_threshold = 0.0
ob_cube_002.location = (0.03293, 2.472, -0.8377)
ob_cube_002.rotation_euler = (1.571, 1.269e-08, 1.571)
ob_cube_002.lock_rotations_4d = False
ob_cube_002.empty_display_type = 'ARROWS'
ob_cube_002.color = (0.0, 0.0, 0.0, 1.0)
ob_cube_002.lineart.crease_threshold = 0.0
ob_cube_001.location = (2.754, 0.7278, -0.83)
ob_cube_001.rotation_euler = (1.571, 1.571, 0.0)
ob_cube_001.scale = (1.754, 0.9279, 1.529)
ob_cube_001.lock_rotations_4d = False
ob_cube_001.empty_display_type = 'ARROWS'
ob_cube_001.color = (0.0, 0.0, 0.0, 1.0)
ob_cube_001.lineart.crease_threshold = 0.0
ob_plane_001.location = (2.511, -0.159, -0.8077)
ob_plane_001.rotation_euler = (1.571, 0.08502, -4.419e-16)
ob_plane_001.lock_rotations_4d = False
ob_plane_001.empty_display_type = 'ARROWS'
ob_plane_001.color = (0.0, 0.0, 0.0, 1.0)
ob_plane_001.lineart.crease_threshold = 0.0
ob_mesh_001.location = (1.97, -0.1042, -5.835)
ob_mesh_001.scale = (1.0, 1.0, 0.4684)
ob_mesh_001.lock_rotations_4d = False
ob_mesh_001.empty_display_type = 'ARROWS'
ob_mesh_001.color = (0.0, 0.0, 0.0, 1.0)
ob_mesh_001.lineart.crease_threshold = 0.0
ob_mesh.location = (6.174e-09, 0.2502, -0.1804)
ob_mesh.lock_rotations_4d = False
ob_mesh.empty_display_type = 'ARROWS'
ob_mesh.color = (0.0, 0.0, 0.0, 1.0)
ob_mesh.lineart.crease_threshold = 0.0
ob_cube.location = (0.008596, 1.78, 0.3385)
ob_cube.rotation_euler = (1.571, 0.6468, 1.571)
ob_cube.scale = (1.0, -1.0, 0.5818)
ob_cube.lock_rotations_4d = False
ob_cube.empty_display_type = 'ARROWS'
ob_cube.color = (0.0, 0.0, 0.0, 1.0)
ob_cube.lineart.crease_threshold = 0.0
ob_lamp_003.location = (15.18, -11.64, 1.159)
ob_lamp_003.rotation_euler = (1.637, 0.8731, 0.9271)
ob_lamp_003.lock_rotations_4d = False
ob_lamp_003.empty_display_type = 'ARROWS'
ob_lamp_003.color = (0.0, 0.0, 0.0, 1.0)
ob_lamp_003.lineart.crease_threshold = 0.0
ob_lamp_002.location = (21.72, -2.897, -13.61)
ob_lamp_002.rotation_euler = (2.063, 0.5531, 1.56)
ob_lamp_002.lock_rotations_4d = False
ob_lamp_002.empty_display_type = 'ARROWS'
ob_lamp_002.color = (0.0, 0.0, 0.0, 1.0)
ob_lamp_002.lineart.crease_threshold = 0.0
ob_lamp_001.location = (2.858, 2.072, 9.338)
ob_lamp_001.rotation_euler = (-0.1842, 0.3592, -3.101e-09)
ob_lamp_001.lock_rotations_4d = False
ob_lamp_001.empty_display_type = 'ARROWS'
ob_lamp_001.color = (0.0, 0.0, 0.0, 1.0)
ob_lamp_001.lineart.crease_threshold = 0.0
ob_lamp.location = (18.41, -8.519, -6.813)
ob_lamp.rotation_euler = (1.456, 0.578, 0.8492)
ob_lamp.lock_rotations_4d = False
ob_lamp.empty_display_type = 'ARROWS'
ob_lamp.color = (0.0, 0.0, 0.0, 1.0)
ob_lamp.lineart.crease_threshold = 0.0
ob_plane.location = (-4.227e-08, 0.3704, 1.468)
ob_plane.rotation_euler = (-0.1099, 2.039e-08, -3.142)
ob_plane.lock_rotations_4d = False
ob_plane.empty_display_type = 'ARROWS'
ob_plane.color = (0.0, 0.0, 0.0, 1.0)
ob_plane.lineart.crease_threshold = 0.0
ob_camera.location = (19.13, 0.2382, -4.583)
ob_camera.rotation_euler = (1.56, -0.001101, 1.614)
ob_camera.scale = (2.208, 2.208, 2.208)
ob_camera.lock_rotations_4d = False
ob_camera.empty_display_type = 'ARROWS'
ob_camera.color = (0.0, 0.0, 0.0, 1.0)
ob_camera.lineart.crease_threshold = 0.0

# ---- collection membership
col_collection_1.objects.link(ob_cube_007)
col_collection_1.objects.link(ob_camera_001)
col_collection_1.objects.link(ob_cube_008)
col_collection_1.objects.link(ob_mesh_003)
col_collection_1.objects.link(ob_mesh_002)
col_collection_1.objects.link(ob_cube_006)
col_collection_1.objects.link(ob_cube_005)
col_collection_1.objects.link(ob_cube_004)
col_collection_1.objects.link(ob_cube_003)
col_collection_1.objects.link(ob_cube_002)
col_collection_1.objects.link(ob_cube_001)
col_collection_1.objects.link(ob_plane_001)
col_collection_1.objects.link(ob_mesh_001)
col_collection_1.objects.link(ob_mesh)
col_collection_1.objects.link(ob_cube)
col_collection_1.objects.link(ob_lamp_003)
col_collection_1.objects.link(ob_lamp_002)
col_collection_1.objects.link(ob_lamp_001)
col_collection_1.objects.link(ob_lamp)
col_collection_1.objects.link(ob_plane)
col_collection_1.objects.link(ob_camera)

# ---- scene / render settings (as saved in the file)
scene.camera = ob_camera
scene.frame_start = 1; scene.frame_end = 250; scene.frame_set(1)
scene.render.engine = 'BLENDER_EEVEE_NEXT'
scene.render.image_settings.file_format = 'JPEG'
scene.render.image_settings.color_mode = 'RGB'
scene.render.image_settings.compression = 90
scene.render.resolution_x = 342
scene.render.resolution_y = 640
scene.render.pixel_aspect_x = 100.0
scene.render.pixel_aspect_y = 100.0
scene.render.fps = 25
scene.render.dither_intensity = 0.0
scene.render.use_compositing = False
scene.render.use_sequencer = False
scene.render.use_file_extension = False
scene.render.bake_bias = 0.0
scene.render.use_stamp_time = False
scene.render.use_stamp_date = False
scene.render.use_stamp_frame = False
scene.render.use_stamp_camera = False
scene.render.use_stamp_scene = False
scene.render.use_stamp_filename = False
scene.render.use_stamp_render_time = False
scene.render.stamp_font_size = 0
scene.cycles.use_denoising = False
scene.cycles.samples = 10
scene.cycles.sampling_pattern = 'TABULATED_SOBOL'
scene.cycles.light_sampling_threshold = 0.0
scene.cycles.use_adaptive_sampling = False
scene.cycles.use_light_tree = False
scene.cycles.blur_glossy = 0.0
scene.cycles.volume_bounces = 1
scene.cycles.pixel_filter_type = 'GAUSSIAN'
scene.cycles.sample_clamp_indirect = 0.0
scene.view_settings.view_transform = 'Raw'
bpy.context.view_layer.update()
